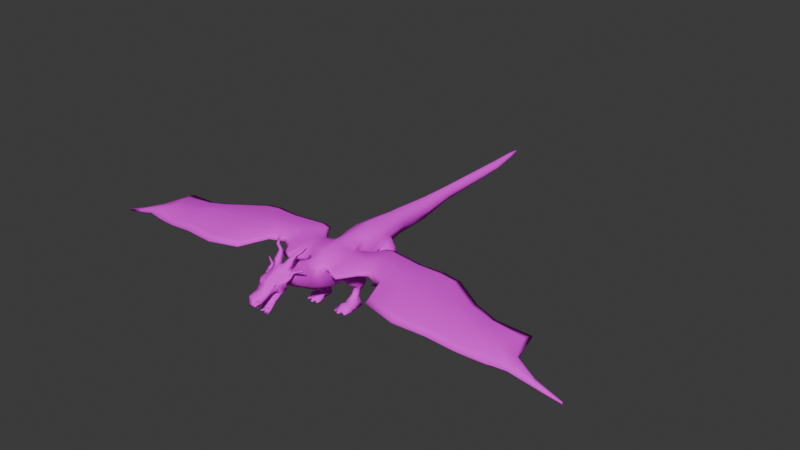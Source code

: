 # Source: model-dragon.blend  (saved by Blender 4.5.88; exported with 4.5.12 LTS)
import bpy
from mathutils import Matrix  # noqa: F401  (used for matrix-valued properties, if any)

bpy.ops.wm.read_factory_settings(use_empty=True)
scene = bpy.context.scene
scene.name = 'Scene'

# ---- images (referenced by path relative to the original .blend; pixels are not part of the script)
import os
ASSET_DIR = os.environ.get("B2B_ASSET_DIR", "")  # directory of the original .blend (textures are referenced by path, not embedded)
HERE = os.path.dirname(os.path.abspath(__file__))  # packed textures are extracted next to this script under _unpacked/

def load_image(name, relpath, width, height, colorspace="sRGB"):
    """Load a texture the original file referenced (path relative to the .blend, or extracted next to this script)."""
    p = next((c for c in (os.path.join(HERE, relpath), os.path.join(ASSET_DIR, relpath)) if relpath and os.path.exists(c)), "")
    if p:
        img = bpy.data.images.load(p, check_existing=True)
        img.name = name
    else:  # same state as the original file: an image datablock whose file is absent (Cycles renders it pink)
        img = bpy.data.images.new(name, width, height)
        img.source = "FILE"
        img.filepath = "//" + (relpath or name)
    img.colorspace_settings.name = colorspace
    return img
img_dragontexture = load_image('DragonTexture', 'DragonTexture.png', 1024, 1024, 'sRGB')

# ---- materials (node trees are filled in below, after node groups)
mat_dragonmaterial = bpy.data.materials.new('DragonMaterial')

# ---- material node trees
mat_dragonmaterial.use_nodes = True; mat_dragonmaterial.node_tree.nodes.clear()
_N = mat_dragonmaterial.node_tree.nodes; _L = mat_dragonmaterial.node_tree.links
n0 = _N.new('ShaderNodeOutputMaterial'); n0.name = 'Material Output'; n0.location = (200, 100)
n1 = _N.new('ShaderNodeBsdfDiffuse'); n1.name = 'Diffuse BSDF'; n1.location = (-200, 100)
n1.inputs[1].default_value = 1.0
n2 = _N.new('ShaderNodeTexImage'); n2.name = 'Image Texture'; n2.location = (-490, 80)
n2.image = img_dragontexture
n3 = _N.new('ShaderNodeBsdfPrincipled'); n3.name = 'Principled BSDF'; n3.location = (-90, 100)
n3.inputs[2].default_value = 1.0
n4 = _N.new('ShaderNodeTexImage'); n4.name = 'Image Texture.001'; n4.location = (-380, 75)
n4.image = img_dragontexture
_L.new(n2.outputs[0], n1.inputs[0])
_L.new(n3.outputs[0], n0.inputs[0])
_L.new(n4.outputs[0], n3.inputs[0])
n0.is_active_output = True

# ---- world
world_world = bpy.data.worlds.new('World'); scene.world = world_world
world_world.use_nodes = True; world_world.node_tree.nodes.clear()
_N = world_world.node_tree.nodes; _L = world_world.node_tree.links
n0 = _N.new('ShaderNodeOutputWorld'); n0.name = 'World Output'; n0.location = (200, 100)
n1 = _N.new('ShaderNodeBackground'); n1.name = 'Background'; n1.location = (-200, 100)
n1.inputs[0].default_value = (0.05088, 0.05088, 0.05088, 1.0)
_L.new(n1.outputs[0], n0.inputs[0])
n0.is_active_output = True
world_world.color = (0.05088, 0.05088, 0.05088)
world_world.sun_shadow_jitter_overblur = 0.0

# ---- meshes
me_cube = bpy.data.meshes.new('Cube')
me_cube.from_pydata([(0.04597, -1.791, 0.434), (0.03119, -2.021, 0.6815), (0.01755, 3.931, 0.8448), (0.01755, 3.923, 0.8709), (1.238e-16, 3.939, 0.8448), (-2.32e-17, 3.931, 0.8709), (3.805e-17, -1.772, 0.4211), (-6.039e-17, -2.039, 0.6791), (0.1334, -0.9517, 0.5039), (0.1601, -0.6734, 0.4077), (0.2402, -0.283, 0.548), (0.1024, 0.2294, 0.499), (0.06227, 0.9253, 0.614), (0.06732, 1.506, 0.6461), (0.06659, 2.073, 0.7247), (0.05748, 3.294, 0.7554), (0.05058, 3.311, 0.8396), (0.05425, 2.07, 0.8398), (0.08653, 1.479, 0.8323), (0.1202, 0.9113, 0.8638), (0.1948, 0.1986, 0.8904), (0.1763, -0.2086, 0.8358), (0.1576, -0.6957, 0.9148), (0.08283, -0.9489, 0.823), (-2.449e-17, 3.335, 0.8651), (-1.998e-17, 2.068, 0.8854), (-1.676e-17, 1.513, 0.8999), (-7.09e-18, 0.9516, 0.9435), (8.496e-19, 0.2591, 0.9792), (-7.09e-18, -0.07765, 0.9435), (-2.32e-17, -0.7171, 0.9209), (-1.805e-17, -0.9633, 0.8941), (1.067e-16, 3.356, 0.7305), (8.83e-17, 2.082, 0.6474), (6.445e-17, 1.53, 0.54), (5.93e-17, 0.9371, 0.5168), (3.575e-17, 0.2015, 0.4108), (3.528e-17, -0.2265, 0.4087), (1.639e-17, -0.5969, 0.2937), (3.574e-17, -0.9542, 0.4107), (0.09492, -1.231, 0.9302), (0.1162, -1.516, 0.9811), (0.1514, -1.71, 0.8909), (3.489e-18, -1.222, 0.9911), (1.058e-17, -1.532, 1.023), (-9.46e-18, -1.732, 0.9328), (7.223e-17, -1.224, 0.5751), (1.014e-16, -1.44, 0.7062), (1.003e-16, -1.58, 0.7015), (0.1629, -1.613, 0.7389), (0.08297, -1.475, 0.7808), (0.1608, -1.192, 0.6314), (0.02092, 3.919, 0.8541), (0.1468, -1.663, 0.7358), (2.101e-17, -1.654, 0.7348), (4.469e-17, 3.935, 0.8541), (0.09018, 3.293, 0.7946), (0.07919, 2.07, 0.7732), (0.128, 1.483, 0.7257), (0.1577, 0.8631, 0.751), (0.2922, 0.2348, 0.7056), (0.2503, -0.314, 0.6533), (0.2262, -0.7202, 0.6283), (0.148, -0.9676, 0.6578), (0.1515, -1.211, 0.7989), (0.1672, -1.483, 0.8601), (0.1457, -1.671, 0.837), (-3.756e-17, -2.021, 0.6367), (0.04493, -2.021, 0.6367), (0.05289, -1.815, 0.4427), (6.818e-18, -1.815, 0.4415), (3.586, -0.854, 0.4863), (3.985, -0.8685, 0.3544), (4.0, -0.891, 0.3484), (3.602, -0.855, 0.4146), (3.982, -0.8703, 0.3275), (3.993, -0.8885, 0.3272), (0.6749, -0.04501, 0.7712), (1.516, -0.1019, 0.7507), (1.813, -0.06054, 0.7075), (2.292, -0.3291, 0.6688), (2.653, -0.4056, 0.6319), (3.275, -0.8132, 0.5665), (3.296, -0.9198, 0.5202), (2.572, -0.7877, 0.6097), (2.239, -0.6442, 0.6377), (1.723, -0.6442, 0.6782), (1.347, -0.6418, 0.7291), (0.7318, -0.3734, 0.7524), (0.7613, -0.5623, 0.8158), (1.218, -1.072, 0.8058), (1.708, -1.14, 0.76), (2.216, -1.087, 0.747), (2.6, -1.069, 0.6847), (3.284, -0.9679, 0.6111), (3.286, -0.9208, 0.6292), (2.581, -0.7831, 0.7562), (2.238, -0.6357, 0.821), (1.729, -0.6376, 0.8356), (1.358, -0.639, 0.879), (0.7315, -0.3894, 0.8885), (0.7564, -0.5328, 0.726), (1.232, -1.031, 0.7151), (1.7, -1.154, 0.6576), (2.205, -1.127, 0.6411), (2.604, -1.104, 0.5989), (3.299, -0.9649, 0.5294), (0.6617, -0.01763, 0.8444), (1.509, -0.06861, 0.8358), (1.75, -0.05388, 0.793), (2.28, -0.3824, 0.7766), (2.623, -0.4217, 0.7115), (3.26, -0.7954, 0.6319), (0.1357, 0.5196, 0.5659), (0.1758, 0.5349, 0.8806), (-2.866e-18, 0.5832, 0.9625), (4.677e-17, 0.5457, 0.4604), (0.2067, 0.4595, 0.743), (0.3447, 0.2269, 0.5943), (0.3649, 0.2487, 0.4981), (0.3286, 0.4427, 0.625), (0.3315, 0.4779, 0.5366), (0.1821, 0.4772, 0.5256), (0.1228, 0.254, 0.4653), (0.2661, 0.4493, 0.696), (0.3286, 0.2401, 0.659), (0.2914, 0.2886, 0.3944), (0.3173, 0.4482, 0.4482), (0.1995, 0.4686, 0.4488), (0.1989, 0.2648, 0.3647), (0.2762, 0.4442, 0.2826), (0.278, 0.5428, 0.305), (0.1945, 0.5731, 0.3095), (0.2096, 0.4238, 0.2768), (0.276, 0.4497, 0.1857), (0.2685, 0.5448, 0.2076), (0.1978, 0.5434, 0.2083), (0.2024, 0.4562, 0.1883), (0.322, 0.3836, 0.1133), (0.3146, 0.5179, -0.001962), (0.1681, 0.5244, 0.002342), (0.1947, 0.3954, 0.1133), (0.3575, 0.3044, 0.08849), (0.362, 0.3174, 0.002011), (0.1749, 0.3394, 0.008275), (0.1774, 0.3277, 0.08983), (0.3449, 0.2853, 0.09278), (0.3667, 0.2642, 0.001235), (0.1327, 0.2841, 0.008128), (0.1899, 0.2869, 0.09992), (0.3476, 0.2182, 0.03735), (0.357, 0.2181, 0.001721), (0.1835, 0.1912, 0.008614), (0.2059, 0.1906, 0.03866), (0.1853, 0.3668, 0.8855), (-1.008e-18, 0.4212, 0.9709), (4.126e-17, 0.3736, 0.4356), (0.2494, 0.3596, 0.7318), (0.1178, 0.3787, 0.5173), (0.3542, 0.3645, 0.6354), (0.37, 0.3803, 0.527), (0.2968, 0.364, 0.6899), (0.1181, 0.3843, 0.4628), (0.359, 0.3854, 0.4316), (0.1362, 0.441, 0.3842), (0.2972, 0.5008, 0.3032), (0.1537, 0.4882, 0.2944), (0.2698, 0.5172, 0.1971), (0.1674, 0.5035, 0.1983), (0.3196, 0.4499, 0.07019), (0.18, 0.4608, 0.07175), (0.3597, 0.3109, 0.04525), (0.1762, 0.3336, 0.04905), (0.3665, 0.2643, 0.06283), (0.1466, 0.2929, 0.05722), (0.3568, 0.2182, 0.01945), (0.1854, 0.1919, 0.02372), (1.154, -0.1094, 0.758), (1.075, -0.5052, 0.7396), (1.031, -0.6536, 0.809), (1.081, -0.5117, 0.8812), (1.04, -0.6167, 0.7205), (1.148, -0.07734, 0.837), (0.2821, -0.5149, 0.7146), (0.3005, -0.5207, 0.8803), (0.3015, -0.3163, 0.7411), (0.228, -0.8268, 0.8146), (0.2855, -0.7635, 0.7191), (0.2912, -0.3099, 0.8525), (0.4697, -0.2136, 0.7649), (0.4897, -0.9209, 0.7989), (0.4976, -0.8599, 0.737), (0.4579, -0.1766, 0.8269), (0.5139, -0.4644, 0.7657), (0.5136, -0.4749, 0.8682), (3.164, -0.293, 0.6233), (2.988, -0.7873, 0.5752), (3.053, -0.9437, 0.6393), (2.988, -0.7852, 0.7079), (3.039, -1.09, 0.5695), (3.121, -0.4217, 0.661), (3.635, -0.9268, 0.4125), (3.614, -0.8959, 0.4974), (3.631, -0.896, 0.4162), (3.621, -0.9274, 0.4825), (0.09994, -1.835, 0.7781), (-3.937e-17, -1.846, 0.7981), (0.1118, -1.814, 0.7518), (1.312e-17, -1.824, 0.7668), (0.07902, -1.804, 0.7408), (0.06116, -1.999, 0.7374), (-4.319e-17, -2.003, 0.76), (0.08224, -1.934, 0.6548), (0.06931, -1.932, 0.6496), (-1.547e-17, -1.928, 0.6878), (0.1165, -1.616, 0.9369), (5.597e-19, -1.632, 0.9779), (9.957e-17, -1.507, 0.6982), (0.1719, -1.563, 0.7479), (0.1824, -1.58, 0.8542), (0.2214, 0.3628, 0.799), (0.2489, 0.2246, 0.7849), (0.2016, -0.2521, 0.7879), (0.09541, -0.9248, 0.7654), (0.1221, -1.223, 0.8699), (0.1427, -1.499, 0.9121), (0.1431, -1.696, 0.8608), (-4.897e-17, -2.03, 0.6579), (0.0436, -2.024, 0.6734), (3.581, -0.8257, 0.4517), (3.984, -0.8694, 0.341), (3.997, -0.8898, 0.3378), (0.6522, 0.06141, 0.8147), (1.549, 0.03671, 0.7975), (1.79, 0.05437, 0.7545), (2.297, -0.2504, 0.7269), (2.643, -0.3261, 0.6759), (3.26, -0.7497, 0.6091), (0.775, -0.6403, 0.764), (1.189, -1.173, 0.7562), (1.696, -1.258, 0.7046), (2.2, -1.212, 0.69), (2.594, -1.174, 0.6343), (3.299, -1.021, 0.5603), (1.014, -0.7347, 0.7584), (1.173, 0.006188, 0.8038), (0.2836, -0.8787, 0.7613), (0.2977, -0.2679, 0.8003), (0.5012, -0.9817, 0.7671), (0.4588, -0.08859, 0.7999), (3.036, -1.091, 0.589), (3.152, -0.283, 0.633), (3.642, -0.9559, 0.4463), (0.1058, -1.825, 0.765), (0.06969, -1.977, 0.708), (0.1726, -1.588, 0.8956), (7.61e-17, -1.667, 0.5925), (0.09899, -1.69, 0.6061), (0.08844, -1.7, 0.6168), (2.351e-17, -1.713, 0.6469), (4.889e-17, -1.731, 0.4699), (0.07687, -1.796, 0.489), (1.404e-17, -1.808, 0.5105), (0.06498, -1.763, 0.4822), (0.1143, -1.41, 0.9544), (0.0, -1.409, 1.012), (8.308e-17, -1.337, 0.6479), (0.1487, -1.326, 0.7047), (0.1588, -1.395, 0.8389), (0.1402, -1.396, 0.9044), (0.1522, -1.091, 0.5715), (0.08941, -1.097, 0.8689), (-7.391e-18, -1.091, 0.9421), (5.626e-17, -1.088, 0.5031), (0.1544, -1.09, 0.7288), (0.1284, -1.092, 0.8113), (0.1251, -1.7, 0.7558), (2.603e-17, -1.713, 0.7861), (0.1331, -1.752, 0.8683), (-1.705e-17, -1.787, 0.8986), (0.1273, -1.733, 0.7981), (0.1197, -1.743, 0.8307), (0.1337, -1.71, 0.8834), (0.1276, -1.702, 0.8591), (0.1218, -1.74, 0.8668), (0.1018, -1.734, 0.8363), (0.1113, -1.778, 0.8293), (-2.902e-17, -1.791, 0.8447), (0.1168, -1.744, 0.7715), (0.1111, -1.763, 0.8054), (0.1126, -1.739, 0.7589), (2.31e-17, -1.749, 0.7894), (0.02529, 1.227, 0.5681), (0.1034, 1.195, 0.8481), (-1.192e-17, 1.232, 0.9217), (6.188e-17, 1.234, 0.5284), (0.1429, 1.173, 0.7383), (0.06714, 1.785, 0.686), (0.0688, 1.803, 0.8364), (-1.842e-17, 1.799, 0.8925), (7.674e-17, 1.815, 0.5953), (0.1029, 1.786, 0.7501), (0.06222, 2.977, 0.7394), (0.05237, 2.997, 0.839), (-2.224e-17, 3.008, 0.8753), (9.752e-17, 3.026, 0.6889), (0.08469, 2.988, 0.7839), (0.04317, 3.522, 0.7739), (0.03886, 3.528, 0.8507), (-2.403e-17, 3.548, 0.8672), (1.128e-16, 3.565, 0.7579), (0.06537, 3.517, 0.8113), (0.03036, 3.727, 0.8071), (0.02881, 3.714, 0.8602), (-2.362e-17, 3.739, 0.8691), (1.183e-16, 3.752, 0.7991), (0.04315, 3.718, 0.8264), (0.02387, -1.844, 0.7933), (0.05028, -0.9552, 0.8638), (0.05813, -1.228, 0.9598), (0.1017, 0.2275, 0.9329), (0.03062, -1.625, 0.9616), (0.04734, -1.526, 1.01), (0.04138, -1.09, 0.9139), (0.03132, -2.001, 0.7584), (0.03989, -1.725, 0.9136), (0.09323, -0.1329, 0.9048), (0.03384, -1.78, 0.8851), (0.05946, -1.411, 0.9925), (0.01651, -1.787, 0.8402), (0.04514, -0.711, 0.9192), (0.1413, -1.636, 0.6859), (9.172e-17, -1.602, 0.6628), (0.1306, -1.676, 0.6894), (2.046e-17, -1.674, 0.6952), (0.1393, -1.382, 1.017), (0.1437, -1.466, 1.063), (0.0638, -1.473, 1.084), (0.07027, -1.378, 1.046), (0.1477, -1.315, 1.13), (0.1507, -1.36, 1.153), (0.1079, -1.366, 1.162), (0.1102, -1.315, 1.143), (0.2257, -1.298, 1.199), (0.2197, -1.339, 1.213), (0.1817, -1.339, 1.217), (0.1927, -1.294, 1.207), (0.2489, -1.241, 1.249), (0.2528, -1.255, 1.271), (0.2367, -1.271, 1.268), (0.2321, -1.252, 1.248), (0.2156, -1.243, 1.305), (0.2199, -1.251, 1.307), (0.2135, -1.256, 1.305), (0.2093, -1.247, 1.305), (0.158, -1.534, 0.9062), (0.179, -1.542, 0.8751), (0.1922, -1.578, 0.864), (0.1858, -1.583, 0.8958), (0.1988, -1.541, 0.916), (0.2034, -1.537, 0.8781), (0.1971, -1.573, 0.8661), (0.1927, -1.578, 0.8982), (0.1706, -1.515, 0.9314), (0.1768, -1.501, 0.8849), (0.2054, -1.516, 0.9357), (0.2077, -1.5, 0.8891), (0.1715, -1.483, 0.956), (0.1729, -1.46, 0.919), (0.2023, -1.483, 0.9571), (0.2002, -1.46, 0.9205), (0.1814, -1.46, 0.9729), (0.1755, -1.432, 0.9441), (0.2039, -1.471, 0.9581), (0.196, -1.441, 0.9314), (0.2013, -1.446, 0.9825), (0.195, -1.418, 0.956), (0.2143, -1.461, 0.963), (0.2072, -1.431, 0.939), (0.2437, -1.418, 0.9916), (0.2433, -1.405, 0.9728), (0.2549, -1.434, 0.9807), (0.2538, -1.419, 0.9634), (0.2834, -1.399, 1.001), (0.2831, -1.389, 0.9868), (0.2921, -1.411, 0.993), (0.2913, -1.4, 0.9794), (0.3176, -1.382, 1.01), (0.3174, -1.375, 0.9988), (0.3245, -1.392, 1.004), (0.3238, -1.383, 0.993), (0.053, 2.688, 0.8393), (0.05363, 2.379, 0.8395), (-2.149e-17, 2.694, 0.8787), (-2.073e-17, 2.381, 0.882), (9.445e-17, 2.711, 0.6751), (9.138e-17, 2.397, 0.6613), (0.08286, 2.682, 0.7803), (0.08102, 2.376, 0.7767), (0.06514, 2.375, 0.7296), (0.06368, 2.676, 0.7345), (0.1713, -0.008378, 0.5301), (3.496e-17, 0.01403, 0.4072), (0.2713, -0.06662, 0.6944), (-4.355e-18, 0.03835, 0.9558), (0.1701, -0.01742, 0.8843), (0.09652, 0.007239, 0.9157), (0.07817, -1.998, 0.7561), (0.04037, -2.031, 0.681), (0.09849, -1.966, 0.7054), (0.06094, -2.026, 0.6588), (0.2103, -0.532, 0.435), (0.2487, -0.2666, 0.4901), (0.334, -0.3408, 0.6487), (0.2846, -0.6604, 0.6023), (0.3535, -0.4806, 0.3973), (0.402, -0.3219, 0.4649), (0.3827, -0.3869, 0.5848), (0.3609, -0.5701, 0.5829), (0.2199, -0.31, 0.2795), (0.2823, -0.2263, 0.4293), (0.3082, -0.3139, 0.2766), (0.3804, -0.234, 0.407), (0.231, -0.274, 0.239), (0.2523, -0.195, 0.3685), (0.3103, -0.2594, 0.2329), (0.3374, -0.186, 0.3605), (0.2104, -0.368, 0.1573), (0.3005, -0.3678, 0.1579), (0.2087, -0.3276, 0.1565), (0.3134, -0.3246, 0.1568), (0.1921, -0.4264, 0.001733), (0.3618, -0.4234, 0.0008674), (0.2132, -0.3056, 0.00148), (0.3559, -0.3033, 0.0005976), (0.1955, -0.4956, 0.06989), (0.3486, -0.4953, 0.07067), (0.1935, -0.4985, 0.00205), (0.3632, -0.4955, 0.001185), (2.339e-17, -0.3645, 0.3435), (0.2218, -0.2813, 0.3756), (0.2974, -0.5049, 0.6498), (0.3616, -0.2703, 0.3199), (0.3969, -0.3993, 0.4341), (0.2437, -0.2187, 0.2902), (0.3349, -0.2218, 0.2828), (0.2221, -0.3601, 0.3993), (0.3751, -0.4632, 0.593), (0.1984, -0.4249, 0.4382), (0.2442, -0.5356, 0.6669), (0.2022, -0.565, 0.08711), (0.3354, -0.5648, 0.08755), (0.1491, -0.5646, 0.003921), (0.3801, -0.5616, 0.003055), (0.2167, -0.65, 0.05436), (0.3434, -0.5997, 0.05495), (0.2151, -0.6536, 0.0066), (0.367, -0.6008, 0.004999), (0.1775, 0.5404, 0.07362), (0.2694, 0.5443, 0.07335), (0.209, 0.4391, 0.00494), (0.3314, 0.4402, -0.0003729), (0.193, -0.4151, 0.07724), (0.3462, -0.4134, 0.07714), (0.3435, -0.3197, 0.07092), (0.2088, -0.3224, 0.07133), (0.1944, -0.4968, 0.04093), (0.364, -0.495, 0.04083), (0.15, -0.5628, 0.05569), (0.376, -0.5611, 0.05559), (0.2086, -0.6531, 0.03397), (0.3616, -0.6002, 0.0282), (0.2432, 0.4076, 0.277), (0.2807, 0.1718, 0.000614), (0.2285, 0.5327, 0.6199), (0.2248, 0.5571, 0.07349), (0.293, 0.1734, 0.03329), (0.2345, 0.5535, -9.311e-05), (0.2871, 0.1716, 0.01687), (0.2523, 0.39, 0.1418), (0.2775, 0.491, 0.5284), (0.2772, 0.5016, 0.4476), (0.2519, 0.2607, 0.3811), (0.2578, 0.2591, 0.004992), (0.2742, 0.4397, 0.002108), (0.2785, 0.2826, 0.1164), (0.2249, 0.5511, 0.2096), (0.2411, 0.4435, 0.1848), (0.1782, 0.5533, 0.6796), (0.2783, 0.2167, 0.4832), (0.2644, 0.3301, 0.005644), (0.2552, 0.3189, 0.08933), (0.2449, 0.5698, 0.3085), (-2.112e-17, -0.8165, 0.8803), (0.1258, -0.8034, 0.847), (0.04737, -0.8169, 0.8668), (0.09905, -0.8939, 0.8321), (0.04904, -0.8962, 0.8651), (2.09e-17, -0.788, 0.3266), (-1.951e-17, -0.8935, 0.8876), (0.1537, -0.8572, 0.8269), (0.1677, -0.883, 0.7599), (0.1875, -0.8784, 0.7008), (0.1802, -0.8795, 0.6649), (0.142, -0.8222, 0.4583), (0.03653, -1.567, 0.7079), (0.04028, -1.832, 0.4899), (0.04109, -1.795, 0.4926), (0.04062, -1.786, 0.4867), (0.03918, -1.782, 0.4768), (0.04823, -1.836, 0.4829), (0.05481, -1.802, 0.4804), (0.05434, -1.793, 0.4746), (0.04766, -1.786, 0.4693), (0.04298, -1.841, 0.4745), (0.04574, -1.812, 0.466), (0.04527, -1.802, 0.4602), (0.04206, -1.792, 0.4603), (0.04934, -1.851, 0.4944), (0.03178, -1.841, 0.4764), (0.02642, -1.811, 0.4692), (0.02595, -1.801, 0.4634), (0.03012, -1.791, 0.4623), (0.03011, -1.835, 0.4859), (0.02354, -1.8, 0.4856), (0.02307, -1.791, 0.4798), (0.02834, -1.785, 0.4725), (0.03733, -1.784, 0.4664), (0.04297, -1.965, 0.6175), (0.03949, -1.977, 0.6498), (0.03454, -1.984, 0.6554), (0.02797, -1.992, 0.6549), (0.03369, -1.962, 0.6133), (0.02347, -1.972, 0.6426), (0.01852, -1.979, 0.6481), (0.01807, -1.989, 0.6504), (0.03186, -1.967, 0.6045), (0.02031, -1.982, 0.6273), (0.01536, -1.989, 0.6329), (0.01612, -1.995, 0.641), (0.0429, -1.949, 0.6052), (0.04001, -1.974, 0.6033), (0.03438, -1.994, 0.6252), (0.02943, -2.0, 0.6307), (0.02481, -2.002, 0.6397), (0.04687, -1.973, 0.6113), (0.04623, -1.991, 0.639), (0.04128, -1.998, 0.6446), (0.03214, -2.0, 0.6483), (0.02229, -1.998, 0.6486), (0.04995, -1.787, 0.5365), (0.05036, -1.751, 0.5305), (0.04956, -1.747, 0.5235), (0.04758, -1.751, 0.514), (0.05987, -1.796, 0.5315), (0.06748, -1.767, 0.5219), (0.06668, -1.763, 0.5149), (0.05816, -1.76, 0.5087), (0.05331, -1.807, 0.5254), (0.05616, -1.786, 0.5115), (0.05535, -1.782, 0.5044), (0.05116, -1.772, 0.5022), (0.06164, -1.801, 0.5447), (0.03934, -1.805, 0.5267), (0.03204, -1.782, 0.5136), (0.03123, -1.778, 0.5066), (0.03626, -1.77, 0.5035), (0.03726, -1.792, 0.5335), (0.02846, -1.761, 0.5254), (0.02765, -1.757, 0.5183), (0.03405, -1.757, 0.5108), (0.04519, -1.761, 0.5057), (0.07251, -1.74, 0.5922), (0.07839, -1.716, 0.5754), (0.07473, -1.71, 0.571), (0.06724, -1.706, 0.5691), (0.06705, -1.745, 0.5882), (0.06896, -1.727, 0.5685), (0.06531, -1.72, 0.5641), (0.06141, -1.713, 0.5648), (0.05962, -1.746, 0.5932), (0.05614, -1.728, 0.5771), (0.05248, -1.721, 0.5727), (0.05349, -1.713, 0.5701), (0.07461, -1.756, 0.5953), (0.06049, -1.741, 0.6004), (0.05764, -1.718, 0.5894), (0.05399, -1.712, 0.585), (0.05442, -1.708, 0.5777), (0.06845, -1.737, 0.5997), (0.07139, -1.711, 0.5884), (0.06774, -1.705, 0.5839), (0.06292, -1.703, 0.5771), (0.05877, -1.707, 0.5704), (0.0776, -1.706, 0.6549), (0.07547, -1.686, 0.6337), (0.07684, -1.677, 0.6319), (0.07998, -1.67, 0.6351), (0.07316, -1.703, 0.6624), (0.06781, -1.681, 0.6466), (0.06918, -1.673, 0.6448), (0.07525, -1.667, 0.643), (0.0791, -1.703, 0.6691), (0.07807, -1.681, 0.6582), (0.07944, -1.672, 0.6565), (0.08159, -1.667, 0.6502), (0.07021, -1.718, 0.6641), (0.08721, -1.705, 0.6658), (0.09207, -1.684, 0.6525), (0.09344, -1.676, 0.6508), (0.09024, -1.669, 0.6467), (0.08628, -1.707, 0.657), (0.09046, -1.687, 0.6374), (0.09183, -1.679, 0.6356), (0.08925, -1.671, 0.6373), (0.08369, -1.666, 0.6419), (0.04361, -1.893, 0.6534), (0.04454, -1.923, 0.6716), (0.04978, -1.928, 0.6788), (0.05761, -1.927, 0.6853), (0.05269, -1.891, 0.6481), (0.06021, -1.919, 0.6624), (0.06544, -1.924, 0.6696), (0.06729, -1.925, 0.6796), (0.05675, -1.882, 0.6516), (0.06722, -1.903, 0.6685), (0.07245, -1.908, 0.6756), (0.07162, -1.915, 0.6833), (0.04268, -1.884, 0.6356), (0.05018, -1.878, 0.6591), (0.05588, -1.897, 0.6814), (0.06112, -1.902, 0.6886), (0.06462, -1.911, 0.6913), (0.04207, -1.885, 0.6603), (0.04187, -1.909, 0.6834), (0.04711, -1.914, 0.6905), (0.05596, -1.918, 0.6925), (0.06504, -1.921, 0.6886), (0.06052, -1.813, 0.705), (0.06253, -1.823, 0.73), (0.06004, -1.829, 0.7347), (0.05577, -1.836, 0.7349), (0.05265, -1.811, 0.7027), (0.04893, -1.82, 0.7262), (0.04645, -1.826, 0.7308), (0.04737, -1.834, 0.7325), (0.05092, -1.816, 0.696), (0.04595, -1.828, 0.7146), (0.04346, -1.834, 0.7192), (0.04552, -1.839, 0.7253), (0.05756, -1.801, 0.6957), (0.05773, -1.82, 0.6941), (0.05769, -1.836, 0.7112), (0.05521, -1.842, 0.7159), (0.05278, -1.843, 0.7232), (0.06366, -1.818, 0.6996), (0.06794, -1.833, 0.7208), (0.06546, -1.838, 0.7254), (0.05911, -1.841, 0.7291), (0.05134, -1.84, 0.7305), (0.08709, -1.746, 0.7419), (0.09024, -1.756, 0.7635), (0.08775, -1.761, 0.7678), (0.08307, -1.767, 0.7684), (0.08022, -1.744, 0.741), (0.07838, -1.752, 0.7619), (0.07589, -1.757, 0.7662), (0.07574, -1.764, 0.7673), (0.07725, -1.747, 0.7352), (0.07326, -1.758, 0.7519), (0.07077, -1.763, 0.7562), (0.07258, -1.768, 0.7612), (0.08525, -1.735, 0.7344), (0.08229, -1.752, 0.7326), (0.08195, -1.766, 0.7473), (0.07946, -1.771, 0.7516), (0.07795, -1.773, 0.7584), (0.08837, -1.751, 0.7367), (0.09244, -1.765, 0.7546), (0.08995, -1.77, 0.7589), (0.08443, -1.772, 0.7628), (0.07798, -1.77, 0.7649), (0.3394, -0.6749, 0.01139), (0.3513, -0.6733, 0.01162), (0.3528, -0.6749, 0.00602), (0.3393, -0.6764, 0.006445), (0.3501, -0.6716, 0.01522), (0.3411, -0.6717, 0.01504), (0.2572, -0.703, 0.01095), (0.2572, -0.7034, 0.007557), (0.2553, -0.7025, 0.01655), (0.2369, -0.7026, 0.01646), (0.2352, -0.7039, 0.007681), (0.2326, -0.7033, 0.01097), (0.1813, -0.6787, 0.007178), (0.1799, -0.6797, 0.01265), (0.1563, -0.6741, 0.006726), (0.1558, -0.6737, 0.01241), (0.1001, 0.1712, 0.008096), (0.09383, 0.1801, 0.01344), (0.09984, 0.1711, 0.006237), (0.09359, 0.18, 0.006177), (0.2548, 0.1056, 0.005447), (0.2525, 0.1057, -0.0004239), (0.2405, 0.1093, 0.002465), (0.2412, 0.1095, 0.00792), (0.2486, 0.109, 0.01331), (0.2569, 0.1063, 0.01138), (0.3686, 0.1379, 0.01386), (0.367, 0.1359, 0.007179), (0.3706, 0.1436, 0.01551), (0.3648, 0.1345, 0.0005619), (0.378, 0.146, 0.001013), (0.3779, 0.146, 0.008227), (0.283, -0.5039, 0.385), (0.3299, -0.2238, 0.4244), (0.251, -0.3398, 0.2817), (0.3649, -0.366, 0.635), (0.3924, -0.2938, 0.521), (0.3106, -0.1646, 0.3666), (0.2774, -0.2536, 0.2218), (0.2513, -0.3872, 0.1634), (0.2563, -0.3009, 0.1551), (0.2692, -0.425, 0.00134), (0.278, -0.2814, 0.002087), (0.265, -0.4946, 0.08621), (0.2706, -0.4972, 0.001657), (0.3193, -0.6194, 0.5934), (0.29, -0.2121, 0.2724), (0.365, -0.4903, 0.6332), (0.2627, -0.5607, 0.1159), (0.2636, -0.5633, 0.003528), (0.2744, -0.65, 0.05285), (0.2857, -0.6524, 0.005424), (0.2859, -0.6513, 0.02825), (0.271, -0.2799, 0.0749), (0.5384, -0.08963, 0.7681), (0.6544, -0.6578, 0.8076), (0.6557, -0.6131, 0.7313), (0.5259, -0.05759, 0.8359), (0.6262, -0.4175, 0.7588), (0.6259, -0.4308, 0.8787), (0.667, -0.7275, 0.7655), (0.5214, 0.02579, 0.8075), (0.3865, -0.4922, 0.7376), (0.3965, -0.5001, 0.8749), (0.3772, -0.2701, 0.7518), (0.3983, -0.9132, 0.8179), (0.4335, -0.851, 0.7375), (0.3662, -0.2499, 0.841), (0.3703, -0.1872, 0.8001), (0.3971, -0.9659, 0.7782), (0.09956, -0.4015, 0.9058), (1.738, -0.3883, 0.8174), (-1.535e-17, -0.4054, 0.9319), (2.258, -0.5151, 0.7999), (0.3826, -0.3849, 0.8593), (2.603, -0.586, 0.7319), (3.043, -0.6335, 0.6884), (0.5806, -0.2618, 0.8593), (0.4887, -0.3416, 0.8497), (0.2957, -0.4109, 0.8658), (0.6971, -0.2059, 0.8667), (1.115, -0.293, 0.859), (1.433, -0.3568, 0.8576), (0.2011, -0.4081, 0.8859), (2.261, -0.5119, 0.6507), (0.2941, -0.3924, 0.731), (2.611, -0.6029, 0.6204), (1.115, -0.306, 0.7489), (0.7083, -0.238, 0.7601), (0.4861, -0.3067, 0.7652), (1.44, -0.3464, 0.7409), (3.034, -0.6572, 0.5878), (1.764, -0.3809, 0.6915), (0.3808, -0.3549, 0.7464), (0.584, -0.26, 0.7633), (0.1229, -0.9471, 0.7092), (0.09828, -1.765, 0.8669), (0.1025, -1.718, 0.8953), (0.2548, 0.1922, 0.5847), (0.2044, 0.3464, 0.3196), (0.2836, 0.3684, 0.3371), (0.2971, 0.4967, 0.3747), (0.2022, 0.5232, 0.3795), (0.1452, 0.4652, 0.3381), (0.3273, 0.4446, 0.3657), (0.2606, 0.5366, 0.3762), (0.2475, 0.3361, 0.3277), (0.1987, 0.4268, 0.1373), (0.2982, 0.4177, 0.136), (0.2939, 0.4846, 0.1356), (0.1735, 0.4828, 0.137), (0.188, 0.542, 0.1431), (0.2689, 0.5446, 0.1426), (0.2249, 0.554, 0.1437), (0.2465, 0.4176, 0.164), (0.2791, 0.4872, 0.6222), (0.2227, 0.4995, 0.6849), (0.1488, -0.6188, 0.02978), (0.1481, -0.6162, 0.005839), (0.1125, 0.2305, 0.007123), (0.1154, 0.2263, 0.03137)], [], [(55, 5, 3, 52), (288, 207, 209, 290), (260, 263, 0, 6), (407, 324, 408), (290, 209, 208, 291), (308, 309, 24, 16), (392, 394, 25, 17), (298, 299, 26, 18), (293, 294, 27, 19), (154, 155, 320, 20), (20, 320, 406, 405), (21, 326, 752, 765), (22, 330, 495, 494), (310, 307, 15, 32), (396, 399, 14, 33), (300, 297, 13, 34), (295, 292, 12, 35), (156, 158, 11, 36), (402, 401, 10, 37), (37, 10, 448, 439), (38, 9, 504, 498), (311, 308, 16, 56), (398, 392, 17, 57), (301, 298, 18, 58), (296, 293, 19, 59), (157, 220, 221, 60), (60, 221, 20, 405, 403), (95, 94, 204, 202), (83, 82, 74, 203), (271, 323, 319, 40), (322, 41, 336, 337), (215, 321, 325, 779), (273, 270, 51, 46), (266, 267, 50, 47), (217, 505, 48), (275, 271, 40, 224), (269, 264, 41, 225), (255, 215, 42, 226), (218, 219, 66, 49), (267, 268, 65, 50), (270, 274, 64, 51), (9, 62, 503, 504), (401, 403, 61, 10), (122, 480, 481, 128), (292, 296, 59, 12), (297, 301, 58, 13), (399, 398, 57, 14), (307, 311, 56, 15), (0, 69, 70, 6), (4, 55, 52, 2), (281, 226, 283, 285), (227, 410, 408, 7), (334, 333, 53, 54), (229, 71, 72, 230), (230, 72, 73, 231), (243, 106, 201, 252), (237, 112, 71, 229), (106, 83, 203, 201), (112, 95, 202, 71), (739, 759, 762, 107), (182, 763, 764, 108), (108, 764, 753, 109), (109, 753, 755, 110), (110, 755, 757, 111), (200, 758, 112), (738, 740, 88, 101), (181, 178, 87, 102), (102, 87, 86, 103), (103, 86, 85, 104), (104, 85, 84, 105), (199, 196, 83, 106), (743, 739, 107, 232), (245, 182, 108, 233), (233, 108, 109, 234), (234, 109, 110, 235), (235, 110, 111, 236), (251, 200, 112, 237), (742, 738, 101, 238), (244, 181, 102, 239), (239, 102, 103, 240), (240, 103, 104, 241), (241, 104, 105, 242), (250, 199, 106, 243), (740, 776, 770, 88), (178, 769, 772, 87), (87, 772, 774, 86), (86, 774, 766, 85), (85, 766, 768, 84), (196, 773, 82, 83), (741, 737, 89, 100), (180, 179, 90, 99), (99, 90, 91, 98), (98, 91, 92, 97), (97, 92, 93, 96), (198, 197, 94, 95), (12, 59, 117, 488), (59, 19, 114, 117), (35, 12, 113, 116), (19, 27, 115, 114), (160, 159, 118, 119), (797, 798, 124, 120), (161, 125, 118, 159), (157, 60, 125, 161), (158, 122, 162), (782, 788, 472, 130), (162, 122, 128, 164), (160, 119, 126, 163), (119, 489, 482, 126), (130, 472, 487, 134), (786, 782, 130, 165), (785, 784, 132, 166), (784, 787, 492, 132), (792, 793, 458, 170), (165, 130, 134, 167), (166, 132, 136, 168), (132, 492, 486, 136), (170, 460, 144, 172), (793, 795, 475, 458), (790, 796, 479, 138), (791, 790, 138, 169), (172, 144, 148, 174), (140, 477, 484, 460), (138, 479, 491, 142), (169, 138, 142, 171), (176, 802, 699, 698), (144, 490, 483, 148), (142, 491, 485, 146), (171, 142, 146, 173), (176, 152, 704, 705), (148, 483, 473, 152), (146, 485, 476, 150), (173, 146, 150, 175), (147, 173, 175, 151), (478, 476, 707, 702), (143, 171, 173, 147), (149, 174, 176, 153), (139, 169, 461), (145, 172, 174, 149), (794, 791, 169, 459), (141, 170, 172, 145), (133, 166, 168, 137), (131, 165, 167, 135), (789, 792, 170, 141), (781, 785, 166, 133), (783, 786, 165, 131), (121, 160, 163, 127), (123, 162, 164, 129), (11, 158, 162, 123), (117, 157, 161, 124), (124, 161, 159, 120), (121, 120, 159, 160), (117, 114, 220, 157), (116, 113, 158, 156), (114, 115, 155, 154), (100, 89, 179, 180), (88, 770, 769, 178), (238, 101, 181, 244), (232, 107, 182, 245), (101, 88, 178, 181), (107, 762, 763, 182), (22, 494, 186, 184), (62, 449, 183, 187), (223, 777, 502, 501), (222, 21, 188, 247), (21, 765, 761, 188), (745, 747, 190, 194), (744, 775, 771, 193), (751, 748, 191, 248), (750, 749, 192, 249), (748, 744, 193, 191), (749, 756, 760, 192), (96, 93, 197, 198), (84, 768, 773, 196), (242, 105, 199, 250), (236, 111, 200, 251), (105, 84, 196, 199), (111, 757, 758, 200), (201, 203, 75, 76), (203, 74, 75), (71, 202, 72), (252, 201, 76, 231), (202, 204, 73, 72), (409, 253, 205, 407), (286, 329, 317, 205), (228, 254, 210, 1), (209, 207, 212, 213), (208, 209, 213, 214), (205, 317, 324, 407), (213, 212, 68), (214, 213, 68, 67), (50, 65, 219, 218), (225, 41, 215, 255), (47, 50, 505, 217), (41, 322, 321, 215), (219, 65, 356, 357), (221, 220, 154, 20), (220, 114, 154), (68, 212, 409, 410), (212, 207, 253, 409), (204, 252, 231, 73), (81, 236, 251, 195), (93, 242, 250, 197), (746, 750, 249, 189), (747, 751, 248, 190), (61, 222, 247, 185), (23, 223, 501, 500), (77, 232, 245, 177), (89, 238, 244, 179), (197, 250, 243, 94), (92, 241, 242, 93), (91, 240, 241, 92), (90, 239, 240, 91), (179, 244, 239, 90), (737, 742, 238, 89), (195, 251, 237, 82), (80, 235, 236, 81), (79, 234, 235, 80), (78, 233, 234, 79), (177, 245, 233, 78), (736, 743, 232, 77), (82, 237, 229, 74), (94, 243, 252, 204), (75, 230, 231, 76), (74, 229, 230, 75), (67, 68, 410, 227), (280, 66, 226, 281), (219, 255, 226, 66), (268, 269, 225, 65), (274, 275, 224, 64), (263, 261, 69, 0), (53, 49, 66), (331, 333, 258, 257), (262, 261, 258, 259), (332, 331, 257, 256), (70, 69, 261, 262), (257, 258, 261, 263), (256, 257, 263, 260), (64, 224, 269, 268), (51, 64, 268, 267), (224, 40, 264, 269), (46, 51, 267, 266), (40, 319, 328, 264), (63, 777, 274), (8, 63, 274, 270), (223, 23, 271, 275), (39, 8, 270, 273), (23, 318, 323, 271), (288, 280, 281, 289), (42, 779, 778, 278), (289, 281, 278, 286), (53, 276, 277, 54), (66, 280, 276, 53), (285, 283, 282, 284), (226, 42, 282, 283), (278, 281, 285, 284), (42, 278, 284, 282), (253, 289, 286, 205), (207, 288, 289, 253), (278, 778, 286), (276, 290, 291, 277), (280, 288, 290, 276), (13, 58, 296, 292), (58, 18, 293, 296), (34, 13, 292, 295), (18, 26, 294, 293), (14, 57, 301, 297), (57, 17, 298, 301), (33, 14, 297, 300), (17, 25, 299, 298), (15, 56, 306, 302), (56, 16, 303, 306), (32, 15, 302, 305), (16, 24, 304, 303), (312, 316, 311, 307), (316, 313, 308, 311), (315, 312, 307, 310), (313, 314, 309, 308), (3, 5, 314, 313), (4, 2, 312, 315), (52, 3, 313, 316), (2, 52, 316, 312), (320, 155, 28), (323, 318, 31, 272), (326, 406, 404, 29), (319, 323, 272, 43), (317, 329, 287, 206), (321, 322, 44, 216), (408, 324, 211, 7), (322, 328, 265, 44), (329, 327, 279, 287), (318, 497, 499, 31), (328, 319, 43, 265), (324, 317, 206, 211), (327, 325, 45, 279), (330, 752, 754, 30), (325, 321, 216, 45), (48, 49, 331, 332), (49, 53, 333, 331), (259, 258, 333, 334), (335, 338, 342, 339), (264, 328, 338, 335), (328, 322, 337, 338), (41, 264, 335, 336), (342, 341, 345, 346), (336, 335, 339, 340), (338, 337, 341, 342), (337, 336, 340, 341), (343, 346, 350, 347), (341, 340, 344, 345), (339, 342, 346, 343), (340, 339, 343, 344), (348, 347, 351, 352), (344, 343, 347, 348), (346, 345, 349, 350), (345, 344, 348, 349), (351, 354, 353, 352), (350, 349, 353, 354), (349, 348, 352, 353), (347, 350, 354, 351), (359, 360, 366, 365), (65, 225, 355, 356), (225, 255, 358, 355), (255, 219, 357, 358), (360, 359, 362, 361), (355, 358, 362, 359), (357, 356, 360, 361), (358, 357, 361, 362), (366, 364, 368, 370), (360, 356, 364, 366), (356, 355, 363, 364), (355, 359, 365, 363), (367, 369, 373, 371), (365, 366, 370, 369), (363, 365, 369, 367), (364, 363, 367, 368), (372, 371, 375, 376), (368, 367, 371, 372), (370, 368, 372, 374), (369, 370, 374, 373), (378, 376, 380, 382), (374, 372, 376, 378), (373, 374, 378, 377), (371, 373, 377, 375), (379, 381, 385, 383), (377, 378, 382, 381), (375, 377, 381, 379), (376, 375, 379, 380), (386, 384, 388, 390), (380, 379, 383, 384), (382, 380, 384, 386), (381, 382, 386, 385), (388, 387, 389, 390), (385, 386, 390, 389), (383, 385, 389, 387), (384, 383, 387, 388), (302, 306, 397, 400), (400, 397, 398, 399), (306, 303, 391, 397), (397, 391, 392, 398), (305, 302, 400, 395), (395, 400, 399, 396), (303, 304, 393, 391), (391, 393, 394, 392), (11, 60, 403, 401), (36, 11, 401, 402), (403, 405, 21, 222, 61), (404, 406, 320, 28), (405, 406, 326, 21), (1, 210, 407, 408), (210, 254, 409, 407), (228, 1, 408, 410), (254, 228, 410, 409), (62, 9, 411, 414), (61, 449, 441, 413), (9, 448, 446, 411), (10, 61, 413, 412), (718, 717, 417, 416), (416, 417, 447, 443), (727, 714, 415, 418), (717, 729, 447, 417), (416, 443, 442, 422), (716, 419, 427, 721), (718, 416, 422, 715), (714, 411, 419, 716), (411, 446, 440, 419), (720, 728, 445, 425), (422, 442, 445, 426), (715, 422, 426, 719), (419, 440, 444, 423), (721, 427, 435, 725), (419, 423, 429, 427), (425, 421, 428, 430), (720, 425, 430, 722), (723, 431, 433, 724), (464, 463, 432, 434), (735, 464, 434, 724), (462, 465, 433, 431), (467, 436, 451, 469), (462, 431, 437, 466), (723, 432, 438, 726), (463, 428, 436, 467), (442, 443, 415, 421), (439, 448, 9, 38), (443, 447, 418, 415), (446, 448, 10, 412), (440, 446, 412, 420), (728, 444, 424, 719), (445, 442, 421, 425), (729, 441, 414, 727), (444, 440, 420, 424), (441, 449, 62, 414), (183, 449, 61, 767), (468, 452, 800, 799), (726, 438, 453, 731), (466, 437, 452, 468), (725, 435, 450, 730), (733, 734, 688, 689), (730, 450, 454, 732), (469, 451, 455, 471), (731, 453, 457, 733), (170, 458, 140), (458, 475, 477, 140), (459, 169, 139), (460, 170, 140), (460, 484, 490, 144), (461, 169, 171, 143), (453, 469, 471, 457), (456, 733, 689, 692), (435, 466, 468, 450), (450, 468, 470, 454), (432, 463, 467, 438), (427, 462, 466, 435), (438, 467, 469, 453), (427, 429, 465, 462), (722, 430, 464, 735), (430, 428, 463, 464), (483, 490, 143, 147), (482, 489, 123, 129), (485, 491, 145, 149), (487, 472, 133, 137), (473, 151, 712, 711), (488, 113, 12), (473, 483, 147, 151), (477, 475, 459, 139), (476, 485, 149, 153), (481, 480, 121, 127), (490, 484, 461, 143), (476, 478, 709, 708), (486, 492, 131, 135), (795, 486, 135, 794), (796, 487, 137, 789), (787, 481, 127, 783), (113, 488, 474, 122), (484, 477, 139, 461), (491, 479, 141, 145), (788, 482, 129, 781), (493, 495, 330, 30), (186, 494, 496, 500), (494, 495, 497, 496), (496, 497, 318, 23), (502, 503, 62, 187), (504, 503, 63, 8), (501, 502, 187, 246), (500, 501, 246, 186), (499, 497, 495, 493), (498, 504, 8, 39), (500, 496, 23), (505, 50, 218), (48, 505, 218, 49), (509, 508, 512, 513), (507, 506, 510, 511), (527, 509, 513), (508, 507, 511, 512), (506, 518, 510), (513, 512, 516, 517), (511, 510, 514, 515), (527, 513, 517), (512, 511, 515, 516), (510, 518, 514), (517, 516, 521, 522), (515, 514, 519, 520), (527, 517, 522), (516, 515, 520, 521), (514, 518, 519), (522, 521, 525, 526), (520, 519, 523, 524), (527, 522, 526), (521, 520, 524, 525), (519, 518, 523), (526, 525, 508, 509), (524, 523, 506, 507), (527, 526, 509), (525, 524, 507, 508), (523, 518, 506), (531, 530, 534, 535), (529, 528, 532, 533), (549, 531, 535), (530, 529, 533, 534), (528, 540, 532), (535, 534, 538, 539), (533, 532, 536, 537), (549, 535, 539), (534, 533, 537, 538), (532, 540, 536), (539, 538, 543, 544), (537, 536, 541, 542), (549, 539, 544), (538, 537, 542, 543), (536, 540, 541), (544, 543, 547, 548), (542, 541, 545, 546), (549, 544, 548), (543, 542, 546, 547), (541, 540, 545), (548, 547, 530, 531), (546, 545, 528, 529), (549, 548, 531), (547, 546, 529, 530), (545, 540, 528), (553, 552, 556, 557), (551, 550, 554, 555), (571, 553, 557), (552, 551, 555, 556), (550, 562, 554), (557, 556, 560, 561), (555, 554, 558, 559), (571, 557, 561), (556, 555, 559, 560), (554, 562, 558), (561, 560, 565, 566), (559, 558, 563, 564), (571, 561, 566), (560, 559, 564, 565), (558, 562, 563), (566, 565, 569, 570), (564, 563, 567, 568), (571, 566, 570), (565, 564, 568, 569), (563, 562, 567), (570, 569, 552, 553), (568, 567, 550, 551), (571, 570, 553), (569, 568, 551, 552), (567, 562, 550), (575, 574, 578, 579), (573, 572, 576, 577), (593, 575, 579), (574, 573, 577, 578), (572, 584, 576), (579, 578, 582, 583), (577, 576, 580, 581), (593, 579, 583), (578, 577, 581, 582), (576, 584, 580), (583, 582, 587, 588), (581, 580, 585, 586), (593, 583, 588), (582, 581, 586, 587), (580, 584, 585), (588, 587, 591, 592), (586, 585, 589, 590), (593, 588, 592), (587, 586, 590, 591), (585, 584, 589), (592, 591, 574, 575), (590, 589, 572, 573), (593, 592, 575), (591, 590, 573, 574), (589, 584, 572), (597, 596, 600, 601), (595, 594, 598, 599), (615, 597, 601), (596, 595, 599, 600), (594, 606, 598), (601, 600, 604, 605), (599, 598, 602, 603), (615, 601, 605), (600, 599, 603, 604), (598, 606, 602), (605, 604, 609, 610), (603, 602, 607, 608), (615, 605, 610), (604, 603, 608, 609), (602, 606, 607), (610, 609, 613, 614), (608, 607, 611, 612), (615, 610, 614), (609, 608, 612, 613), (607, 606, 611), (614, 613, 596, 597), (612, 611, 594, 595), (615, 614, 597), (613, 612, 595, 596), (611, 606, 594), (619, 618, 622, 623), (617, 616, 620, 621), (637, 619, 623), (618, 617, 621, 622), (616, 628, 620), (623, 622, 626, 627), (621, 620, 624, 625), (637, 623, 627), (622, 621, 625, 626), (620, 628, 624), (627, 626, 631, 632), (625, 624, 629, 630), (637, 627, 632), (626, 625, 630, 631), (624, 628, 629), (632, 631, 635, 636), (630, 629, 633, 634), (637, 632, 636), (631, 630, 634, 635), (629, 628, 633), (636, 635, 618, 619), (634, 633, 616, 617), (637, 636, 619), (635, 634, 617, 618), (633, 628, 616), (641, 640, 644, 645), (639, 638, 642, 643), (659, 641, 645), (640, 639, 643, 644), (638, 650, 642), (645, 644, 648, 649), (643, 642, 646, 647), (659, 645, 649), (644, 643, 647, 648), (642, 650, 646), (649, 648, 653, 654), (647, 646, 651, 652), (659, 649, 654), (648, 647, 652, 653), (646, 650, 651), (654, 653, 657, 658), (652, 651, 655, 656), (659, 654, 658), (653, 652, 656, 657), (651, 650, 655), (658, 657, 640, 641), (656, 655, 638, 639), (659, 658, 641), (657, 656, 639, 640), (655, 650, 638), (663, 662, 666, 667), (661, 660, 664, 665), (681, 663, 667), (662, 661, 665, 666), (660, 672, 664), (667, 666, 670, 671), (665, 664, 668, 669), (681, 667, 671), (666, 665, 669, 670), (664, 672, 668), (671, 670, 675, 676), (669, 668, 673, 674), (681, 671, 676), (670, 669, 674, 675), (668, 672, 673), (676, 675, 679, 680), (674, 673, 677, 678), (681, 676, 680), (675, 674, 678, 679), (673, 672, 677), (680, 679, 662, 663), (678, 677, 660, 661), (681, 680, 663), (679, 678, 661, 662), (677, 672, 660), (457, 471, 683, 684), (683, 682, 685, 684), (455, 732, 687, 686), (686, 687, 682, 683), (733, 457, 684, 685), (732, 734, 682, 687), (734, 732, 690, 688), (690, 691, 693, 688), (732, 454, 691, 690), (688, 693, 692, 689), (454, 470, 693, 691), (470, 456, 692, 693), (452, 456, 800), (470, 799, 697, 695), (697, 696, 694, 695), (456, 470, 695, 694), (153, 176, 705, 706), (174, 148, 801, 802), (473, 478, 702, 703), (699, 701, 700, 698), (152, 176, 698, 700), (705, 704, 703, 702), (476, 153, 706, 707), (478, 473, 711, 709), (706, 705, 702, 707), (152, 473, 703, 704), (708, 709, 713, 710), (151, 175, 713, 712), (709, 711, 712, 713), (150, 476, 708, 710), (175, 150, 710, 713), (148, 152, 801), (429, 722, 735, 465), (734, 733, 685, 682), (452, 731, 733, 456), (451, 730, 732, 455), (471, 455, 686, 683), (436, 725, 730, 451), (437, 726, 731, 452), (447, 729, 727, 418), (445, 728, 719, 426), (431, 723, 726, 437), (465, 735, 724, 433), (432, 723, 724, 434), (423, 720, 722, 429), (428, 721, 725, 436), (420, 715, 719, 424), (423, 444, 728, 720), (415, 714, 716, 421), (412, 718, 715, 420), (421, 716, 721, 428), (413, 441, 729, 717), (414, 411, 714, 727), (412, 413, 717, 718), (189, 249, 743, 736), (190, 248, 742, 737), (194, 190, 737, 741), (193, 771, 776, 740), (248, 191, 738, 742), (249, 192, 739, 743), (191, 193, 740, 738), (192, 760, 759, 739), (186, 246, 751, 747), (185, 247, 750, 746), (188, 761, 756, 749), (187, 183, 744, 748), (247, 188, 749, 750), (246, 187, 748, 751), (183, 767, 775, 744), (184, 186, 747, 745), (754, 752, 326, 29), (753, 764, 99, 98), (758, 757, 96, 198), (763, 762, 100, 180), (761, 765, 22, 184), (755, 753, 98, 97), (757, 755, 97, 96), (756, 761, 184, 745), (112, 758, 198, 95), (760, 756, 745, 194), (765, 752, 330, 22), (759, 760, 194, 741), (762, 759, 741, 100), (764, 763, 180, 99), (771, 775, 746, 189), (82, 773, 195), (769, 770, 77, 177), (770, 776, 736, 77), (776, 771, 189, 736), (772, 769, 177, 78), (773, 768, 81, 195), (774, 772, 78, 79), (767, 61, 185), (766, 774, 79, 80), (775, 767, 185, 746), (768, 766, 80, 81), (502, 777, 63, 503), (274, 777, 223, 275), (286, 778, 327, 329), (779, 42, 215), (778, 779, 325, 327), (118, 780, 489, 119), (489, 780, 11, 123), (780, 60, 11), (780, 118, 125, 60), (472, 788, 781, 133), (492, 787, 783, 131), (127, 163, 786, 783), (129, 164, 785, 781), (128, 481, 787, 784), (164, 128, 784, 785), (163, 126, 782, 786), (126, 482, 788, 782), (479, 796, 789, 141), (475, 795, 794, 459), (137, 168, 792, 789), (135, 167, 791, 794), (167, 134, 790, 791), (134, 487, 796, 790), (136, 486, 795, 793), (168, 136, 793, 792), (474, 797, 480, 122), (798, 797, 474, 488), (122, 158, 113), (797, 120, 121, 480), (798, 488, 117, 124), (799, 470, 468), (800, 456, 694, 696), (799, 800, 696, 697), (142, 143, 171), (802, 801, 701, 699), (802, 176, 174), (801, 152, 700, 701)])
me_cube.polygons.foreach_set('use_smooth', [True] * 802)
_uv = me_cube.uv_layers.new(name='UVMap')
_uv.uv.foreach_set('vector', [0.01618, 0.9916, 0.01124, 0.9892, 0.01386, 0.9855, 0.01686, 0.9851, 0.4976, 0.8842, 0.4942, 0.8673, 0.5024, 0.8672, 0.5009, 0.8842, 0.5623, 0.8218, 0.5476, 0.8246, 0.5485, 0.8133, 0.5575, 0.8097, 0.4798, 0.8323, 0.4732, 0.8297, 0.4839, 0.8181, 0.6179, 0.8214, 0.6112, 0.835, 0.5954, 0.837, 0.5954, 0.8213, 0.01693, 0.91, 0.00839, 0.9142, 0.008088, 0.8707, 0.01952, 0.8662, 0.03213, 0.6807, 0.01839, 0.6802, 0.02178, 0.6174, 0.036, 0.6184, 0.03975, 0.5648, 0.022, 0.5635, 0.02176, 0.5064, 0.04377, 0.4999, 0.04501, 0.4429, 0.01957, 0.4502, 0.01709, 0.3939, 0.04622, 0.3851, 0.0502, 0.2747, 0.009855, 0.2871, 0.0302, 0.2478, 0.05006, 0.2417, 0.05006, 0.2417, 0.0302, 0.2478, 0.03034, 0.204, 0.04638, 0.1992, 0.05312, 0.1603, 0.03065, 0.1759, 0.03226, 0.122, 0.0533, 0.1206, 0.04393, 0.0629, 0.02134, 0.05977, 0.02244, 0.03596, 0.03883, 0.03723, 0.04285, 0.9194, 0.0352, 0.9094, 0.04125, 0.864, 0.05204, 0.8779, 0.07446, 0.687, 0.05586, 0.6813, 0.06051, 0.6206, 0.08087, 0.6242, 0.09473, 0.5715, 0.073, 0.5632, 0.0857, 0.5083, 0.1101, 0.5158, 0.7541, 0.007313, 0.7636, 0.008014, 0.7798, 0.06733, 0.7565, 0.06671, 0.7507, 0.1806, 0.7794, 0.1791, 0.7753, 0.2091, 0.7483, 0.2154, 0.7488, 0.2529, 0.7911, 0.2565, 0.8058, 0.3114, 0.75, 0.3011, 0.75, 0.3011, 0.8058, 0.3114, 0.7875, 0.3435, 0.7435, 0.331, 0.7386, 0.3784, 0.7776, 0.3949, 0.779, 0.4266, 0.7407, 0.4171, 0.02652, 0.9077, 0.01693, 0.91, 0.01952, 0.8662, 0.03132, 0.863, 0.04589, 0.681, 0.03213, 0.6807, 0.036, 0.6184, 0.05043, 0.6192, 0.05837, 0.5618, 0.03975, 0.5648, 0.04377, 0.4999, 0.06646, 0.5017, 0.06863, 0.4399, 0.04501, 0.4429, 0.04622, 0.3851, 0.07121, 0.3766, 0.08371, 0.273, 0.06909, 0.2739, 0.074, 0.2412, 0.09348, 0.2409, 0.09348, 0.2409, 0.074, 0.2412, 0.05006, 0.2417, 0.04638, 0.1992, 0.08896, 0.1868, 0.3478, 0.6612, 0.3576, 0.6616, 0.3527, 0.7335, 0.3461, 0.7313, 0.5732, 0.6446, 0.5979, 0.6329, 0.5938, 0.7132, 0.5853, 0.7201, 0.9054, 0.6789, 0.9185, 0.6814, 0.9139, 0.7102, 0.9047, 0.7084, 0.6043, 0.9393, 0.5879, 0.9346, 0.5945, 0.9134, 0.6092, 0.9212, 0.4721, 0.9217, 0.4537, 0.9199, 0.4585, 0.8973, 0.471, 0.8994, 0.7594, 0.4845, 0.7928, 0.4833, 0.8004, 0.5055, 0.7668, 0.5143, 0.7742, 0.5403, 0.8058, 0.5359, 0.8021, 0.5717, 0.7802, 0.5632, 0.7783, 0.5766, 0.7842, 0.5894, 0.7765, 0.591, 0.8927, 0.6732, 0.9054, 0.6789, 0.9047, 0.7084, 0.893, 0.702, 0.8849, 0.737, 0.8949, 0.7432, 0.8927, 0.765, 0.8797, 0.7572, 0.4871, 0.9239, 0.4721, 0.9217, 0.4793, 0.9008, 0.4814, 0.9093, 0.515, 0.9173, 0.494, 0.9219, 0.4909, 0.9033, 0.5133, 0.9075, 0.8649, 0.706, 0.8717, 0.7319, 0.8697, 0.7506, 0.8598, 0.7417, 0.8604, 0.6524, 0.8771, 0.6662, 0.8798, 0.6939, 0.8628, 0.6756, 0.8568, 0.8604, 0.8891, 0.8724, 0.8917, 0.9061, 0.8623, 0.8912, 0.1403, 0.1933, 0.08896, 0.1868, 0.09091, 0.1363, 0.1243, 0.1388, 0.823, 0.7521, 0.7922, 0.7408, 0.7951, 0.7235, 0.8091, 0.7269, 0.1205, 0.4539, 0.06863, 0.4399, 0.07121, 0.3766, 0.1149, 0.3927, 0.073, 0.5632, 0.05837, 0.5618, 0.06646, 0.5017, 0.0857, 0.5083, 0.05586, 0.6813, 0.04589, 0.681, 0.05043, 0.6192, 0.06051, 0.6206, 0.0352, 0.9094, 0.02652, 0.9077, 0.03132, 0.863, 0.04125, 0.864, 0.5485, 0.8133, 0.5437, 0.8118, 0.55, 0.8035, 0.5575, 0.8097, 0.02002, 0.9919, 0.01618, 0.9916, 0.01686, 0.9851, 0.01871, 0.987, 0.4881, 0.8908, 0.4814, 0.9093, 0.478, 0.9067, 0.4838, 0.8689, 0.4803, 0.808, 0.4922, 0.8175, 0.4839, 0.8181, 0.4771, 0.8115, 0.2311, 0.8716, 0.2573, 0.8709, 0.2604, 0.8806, 0.2309, 0.8805, 0.3282, 0.7297, 0.3367, 0.7274, 0.3456, 0.7936, 0.3441, 0.7967, 0.3441, 0.7967, 0.3456, 0.7936, 0.3489, 0.7946, 0.3502, 0.7966, 0.5489, 0.6466, 0.563, 0.646, 0.5788, 0.7219, 0.57, 0.7227, 0.3135, 0.6587, 0.3233, 0.6564, 0.3367, 0.7274, 0.3282, 0.7297, 0.563, 0.646, 0.5732, 0.6446, 0.5853, 0.7201, 0.5788, 0.7219, 0.3233, 0.6564, 0.3478, 0.6612, 0.3461, 0.7313, 0.3367, 0.7274, 0.1943, 0.1135, 0.2341, 0.1189, 0.2204, 0.1414, 0.1811, 0.136, 0.1941, 0.2329, 0.2381, 0.2268, 0.2494, 0.2909, 0.1919, 0.3044, 0.1919, 0.3044, 0.2494, 0.2909, 0.253, 0.352, 0.1868, 0.3523, 0.1868, 0.3523, 0.253, 0.352, 0.2743, 0.4547, 0.248, 0.4585, 0.248, 0.4585, 0.2743, 0.4547, 0.2853, 0.5242, 0.2525, 0.5274, 0.2508, 0.6259, 0.2925, 0.6112, 0.3233, 0.6564, 0.5231, 0.09586, 0.5786, 0.08688, 0.5906, 0.1071, 0.5584, 0.1173, 0.5508, 0.1781, 0.5749, 0.1815, 0.5566, 0.2409, 0.4749, 0.2321, 0.4749, 0.2321, 0.5566, 0.2409, 0.5687, 0.317, 0.4671, 0.3295, 0.4671, 0.3295, 0.5687, 0.317, 0.586, 0.4195, 0.4877, 0.4296, 0.4877, 0.4296, 0.586, 0.4195, 0.5689, 0.4905, 0.5075, 0.5095, 0.5302, 0.5948, 0.5851, 0.5729, 0.5732, 0.6446, 0.563, 0.646, 0.1762, 0.1145, 0.1943, 0.1135, 0.1811, 0.136, 0.1642, 0.1349, 0.1762, 0.238, 0.1941, 0.2329, 0.1919, 0.3044, 0.1699, 0.3123, 0.1699, 0.3123, 0.1919, 0.3044, 0.1868, 0.3523, 0.1642, 0.3602, 0.1642, 0.3602, 0.1868, 0.3523, 0.248, 0.4585, 0.2204, 0.4622, 0.2204, 0.4622, 0.248, 0.4585, 0.2525, 0.5274, 0.2325, 0.5317, 0.223, 0.6323, 0.2508, 0.6259, 0.3233, 0.6564, 0.3135, 0.6587, 0.4993, 0.1019, 0.5231, 0.09586, 0.5584, 0.1173, 0.5359, 0.1247, 0.5248, 0.1759, 0.5508, 0.1781, 0.4749, 0.2321, 0.444, 0.2272, 0.444, 0.2272, 0.4749, 0.2321, 0.4671, 0.3295, 0.444, 0.3315, 0.444, 0.3315, 0.4671, 0.3295, 0.4877, 0.4296, 0.4676, 0.4314, 0.4676, 0.4314, 0.4877, 0.4296, 0.5075, 0.5095, 0.4914, 0.5101, 0.5262, 0.5953, 0.5302, 0.5948, 0.563, 0.646, 0.5489, 0.6466, 0.5786, 0.08688, 0.6063, 0.07775, 0.6173, 0.09845, 0.5906, 0.1071, 0.5749, 0.1815, 0.6165, 0.1829, 0.6192, 0.2498, 0.5566, 0.2409, 0.5566, 0.2409, 0.6192, 0.2498, 0.6222, 0.3166, 0.5687, 0.317, 0.5687, 0.317, 0.6222, 0.3166, 0.6134, 0.4197, 0.586, 0.4195, 0.586, 0.4195, 0.6134, 0.4197, 0.6061, 0.4907, 0.5689, 0.4905, 0.5851, 0.5729, 0.6044, 0.5737, 0.5979, 0.6329, 0.5732, 0.6446, 0.267, 0.1233, 0.3338, 0.1253, 0.2985, 0.1527, 0.2586, 0.1466, 0.2827, 0.2206, 0.3155, 0.2106, 0.3923, 0.2578, 0.3057, 0.2776, 0.3057, 0.2776, 0.3923, 0.2578, 0.4023, 0.3532, 0.3024, 0.3517, 0.3024, 0.3517, 0.4023, 0.3532, 0.3871, 0.4515, 0.2983, 0.4513, 0.2983, 0.4513, 0.3871, 0.4515, 0.3822, 0.5275, 0.3245, 0.5203, 0.3224, 0.6007, 0.3552, 0.6162, 0.3576, 0.6616, 0.3478, 0.6612, 0.1149, 0.3927, 0.07121, 0.3766, 0.07887, 0.2944, 0.09054, 0.3146, 0.07121, 0.3766, 0.04622, 0.3851, 0.05014, 0.3081, 0.07887, 0.2944, 0.7565, 0.06671, 0.7798, 0.06733, 0.7875, 0.1501, 0.7529, 0.1458, 0.04622, 0.3851, 0.01709, 0.3939, 0.01201, 0.3196, 0.05014, 0.3081, 0.7555, 0.7323, 0.7583, 0.7535, 0.7347, 0.7574, 0.7339, 0.7325, 0.7799, 0.7626, 0.7892, 0.7744, 0.7776, 0.7759, 0.7691, 0.7557, 0.7617, 0.7781, 0.7325, 0.7774, 0.7347, 0.7574, 0.7583, 0.7535, 0.7629, 0.7949, 0.7282, 0.7919, 0.7325, 0.7774, 0.7617, 0.7781, 0.8468, 0.3703, 0.8202, 0.3532, 0.8419, 0.3576, 0.8788, 0.3137, 0.8692, 0.3204, 0.8643, 0.3043, 0.8733, 0.2986, 0.8419, 0.3576, 0.8202, 0.3532, 0.8171, 0.3323, 0.8381, 0.3397, 0.7555, 0.7323, 0.7339, 0.7325, 0.7446, 0.7055, 0.7698, 0.716, 0.8996, 0.3421, 0.88, 0.3568, 0.8744, 0.3374, 0.8846, 0.3296, 0.8733, 0.2986, 0.8643, 0.3043, 0.864, 0.2764, 0.8726, 0.2765, 0.7758, 0.7004, 0.7568, 0.6919, 0.7685, 0.679, 0.7816, 0.6855, 0.8398, 0.3232, 0.8218, 0.3187, 0.8262, 0.3059, 0.8413, 0.3075, 0.8105, 0.7103, 0.7986, 0.7077, 0.802, 0.6926, 0.8118, 0.6945, 0.8357, 0.2676, 0.8225, 0.2733, 0.8195, 0.2587, 0.8348, 0.2504, 0.7816, 0.6855, 0.7685, 0.679, 0.7806, 0.6614, 0.7939, 0.6665, 0.8413, 0.3075, 0.8262, 0.3059, 0.8253, 0.287, 0.8366, 0.2837, 0.8118, 0.6945, 0.802, 0.6926, 0.8079, 0.6728, 0.8137, 0.6739, 0.8348, 0.2504, 0.8304, 0.2346, 0.8482, 0.2234, 0.8543, 0.2295, 0.8193, 0.6614, 0.8114, 0.6595, 0.8152, 0.6453, 0.8252, 0.6481, 0.8783, 0.2697, 0.8668, 0.2684, 0.8698, 0.2598, 0.8844, 0.2625, 0.7893, 0.6517, 0.7744, 0.6547, 0.7678, 0.6476, 0.7844, 0.636, 0.8543, 0.2295, 0.8482, 0.2234, 0.8591, 0.214, 0.8663, 0.2228, 0.686, 0.8713, 0.6728, 0.8774, 0.6643, 0.8548, 0.6774, 0.8544, 0.8844, 0.2625, 0.8698, 0.2598, 0.8774, 0.2427, 0.9015, 0.249, 0.7844, 0.636, 0.7678, 0.6476, 0.7514, 0.6311, 0.7549, 0.6228, 0.4494, 0.7084, 0.4494, 0.6959, 0.4581, 0.6963, 0.459, 0.698, 0.6837, 0.8343, 0.6658, 0.8328, 0.6667, 0.8186, 0.685, 0.82, 0.9015, 0.249, 0.8774, 0.2427, 0.8861, 0.2326, 0.8943, 0.235, 0.7549, 0.6228, 0.7514, 0.6311, 0.7362, 0.638, 0.7409, 0.6232, 0.4615, 0.7173, 0.459, 0.7173, 0.4592, 0.7084, 0.46, 0.7084, 0.685, 0.82, 0.6667, 0.8186, 0.6676, 0.8049, 0.686, 0.8062, 0.8943, 0.235, 0.8861, 0.2326, 0.888, 0.2128, 0.9001, 0.214, 0.7409, 0.6232, 0.7362, 0.638, 0.727, 0.6164, 0.7291, 0.6115, 0.7437, 0.611, 0.7409, 0.6232, 0.7291, 0.6115, 0.7298, 0.608, 0.452, 0.7085, 0.4547, 0.7084, 0.4518, 0.7172, 0.4508, 0.7173, 0.7582, 0.6144, 0.7549, 0.6228, 0.7409, 0.6232, 0.7437, 0.611, 0.876, 0.2295, 0.8663, 0.2228, 0.8706, 0.2097, 0.8738, 0.2123, 0.801, 0.6241, 0.7844, 0.636, 0.7851, 0.6211, 0.8615, 0.2356, 0.8543, 0.2295, 0.8663, 0.2228, 0.876, 0.2295, 0.8024, 0.6567, 0.7893, 0.6517, 0.7844, 0.636, 0.8059, 0.6425, 0.8571, 0.2563, 0.8348, 0.2504, 0.8543, 0.2295, 0.8615, 0.2356, 0.8558, 0.3053, 0.8413, 0.3075, 0.8366, 0.2837, 0.8521, 0.2777, 0.7979, 0.6909, 0.7816, 0.6855, 0.7939, 0.6665, 0.799, 0.67, 0.8545, 0.2673, 0.8357, 0.2676, 0.8348, 0.2504, 0.8571, 0.2563, 0.8616, 0.323, 0.8398, 0.3232, 0.8413, 0.3075, 0.8558, 0.3053, 0.7911, 0.7052, 0.7758, 0.7004, 0.7816, 0.6855, 0.7979, 0.6909, 0.7768, 0.7363, 0.7555, 0.7323, 0.7698, 0.716, 0.7841, 0.7202, 0.864, 0.369, 0.8419, 0.3576, 0.8381, 0.3397, 0.8677, 0.3415, 0.869, 0.3841, 0.8468, 0.3703, 0.8419, 0.3576, 0.864, 0.369, 0.7865, 0.7967, 0.7629, 0.7949, 0.7617, 0.7781, 0.7776, 0.7759, 0.7776, 0.7759, 0.7617, 0.7781, 0.7583, 0.7535, 0.7691, 0.7557, 0.7768, 0.7363, 0.7691, 0.7557, 0.7583, 0.7535, 0.7555, 0.7323, 0.07887, 0.2944, 0.05014, 0.3081, 0.06909, 0.2739, 0.08371, 0.273, 0.7529, 0.1458, 0.7875, 0.1501, 0.7794, 0.1791, 0.7507, 0.1806, 0.05014, 0.3081, 0.01201, 0.3196, 0.009855, 0.2871, 0.0502, 0.2747, 0.2586, 0.1466, 0.2985, 0.1527, 0.3155, 0.2106, 0.2827, 0.2206, 0.5906, 0.1071, 0.6173, 0.09845, 0.6165, 0.1829, 0.5749, 0.1815, 0.5359, 0.1247, 0.5584, 0.1173, 0.5508, 0.1781, 0.5248, 0.1759, 0.1642, 0.1349, 0.1811, 0.136, 0.1941, 0.2329, 0.1762, 0.238, 0.5584, 0.1173, 0.5906, 0.1071, 0.5749, 0.1815, 0.5508, 0.1781, 0.1811, 0.136, 0.2204, 0.1414, 0.2381, 0.2268, 0.1941, 0.2329, 0.3258, 0.02009, 0.3519, 0.01794, 0.3577, 0.0409, 0.2864, 0.05117, 0.8891, 0.8724, 0.8952, 0.8348, 0.9072, 0.8299, 0.9114, 0.8796, 0.908, 0.94, 0.8975, 0.9319, 0.8989, 0.911, 0.9112, 0.9181, 0.2066, 0.03324, 0.2073, 0.02018, 0.2344, 0.04478, 0.2177, 0.04989, 0.2073, 0.02018, 0.2606, 0.02476, 0.2593, 0.04784, 0.2344, 0.04478, 0.2817, 0.07246, 0.3639, 0.06582, 0.3714, 0.09625, 0.2759, 0.09844, 0.5562, 0.03998, 0.584, 0.03475, 0.5974, 0.05475, 0.5659, 0.06537, 0.468, 0.05187, 0.4928, 0.04808, 0.4856, 0.07307, 0.4605, 0.0776, 0.2048, 0.06904, 0.2227, 0.06496, 0.2084, 0.0896, 0.1889, 0.09277, 0.4928, 0.04808, 0.5562, 0.03998, 0.5659, 0.06537, 0.4856, 0.07307, 0.2227, 0.06496, 0.2545, 0.06901, 0.2457, 0.09449, 0.2084, 0.0896, 0.3245, 0.5203, 0.3822, 0.5275, 0.3552, 0.6162, 0.3224, 0.6007, 0.5689, 0.4905, 0.6061, 0.4907, 0.6044, 0.5737, 0.5851, 0.5729, 0.4914, 0.5101, 0.5075, 0.5095, 0.5302, 0.5948, 0.5262, 0.5953, 0.2325, 0.5317, 0.2525, 0.5274, 0.2508, 0.6259, 0.223, 0.6323, 0.5075, 0.5095, 0.5689, 0.4905, 0.5851, 0.5729, 0.5302, 0.5948, 0.2525, 0.5274, 0.2853, 0.5242, 0.2925, 0.6112, 0.2508, 0.6259, 0.5788, 0.7219, 0.5853, 0.7201, 0.598, 0.783, 0.5953, 0.7847, 0.5853, 0.7201, 0.5938, 0.7132, 0.598, 0.783, 0.3367, 0.7274, 0.3461, 0.7313, 0.3456, 0.7936, 0.57, 0.7227, 0.5788, 0.7219, 0.5953, 0.7847, 0.5939, 0.7873, 0.3461, 0.7313, 0.3527, 0.7335, 0.3489, 0.7946, 0.3456, 0.7936, 0.491, 0.8341, 0.4901, 0.8662, 0.4862, 0.8651, 0.4798, 0.8323, 0.4818, 0.8836, 0.4619, 0.8748, 0.4679, 0.8607, 0.4862, 0.8651, 0.7022, 0.8164, 0.7022, 0.8037, 0.7097, 0.8035, 0.7052, 0.8162, 0.5024, 0.8672, 0.4942, 0.8673, 0.502, 0.8346, 0.5049, 0.8337, 0.5954, 0.837, 0.6112, 0.835, 0.6094, 0.8664, 0.5955, 0.8631, 0.4862, 0.8651, 0.4679, 0.8607, 0.4732, 0.8297, 0.4798, 0.8323, 0.5049, 0.8337, 0.502, 0.8346, 0.498, 0.8149, 0.5955, 0.8631, 0.6094, 0.8664, 0.6043, 0.8844, 0.5953, 0.8845, 0.5242, 0.9442, 0.5, 0.9422, 0.494, 0.9219, 0.515, 0.9173, 0.4861, 0.9426, 0.4703, 0.9442, 0.4721, 0.9217, 0.4871, 0.9239, 0.7802, 0.5632, 0.8021, 0.5717, 0.7842, 0.5894, 0.7783, 0.5766, 0.4703, 0.9442, 0.4545, 0.9434, 0.4537, 0.9199, 0.4721, 0.9217, 0.494, 0.9219, 0.5, 0.9422, 0.494, 0.9312, 0.4931, 0.9248, 0.074, 0.2412, 0.06909, 0.2739, 0.0502, 0.2747, 0.05006, 0.2417, 0.06909, 0.2739, 0.05014, 0.3081, 0.0502, 0.2747, 0.498, 0.8149, 0.502, 0.8346, 0.491, 0.8341, 0.4922, 0.8175, 0.502, 0.8346, 0.4942, 0.8673, 0.4901, 0.8662, 0.491, 0.8341, 0.3527, 0.7335, 0.3612, 0.7403, 0.3502, 0.7966, 0.3489, 0.7946, 0.6457, 0.491, 0.6616, 0.4881, 0.6613, 0.5754, 0.6585, 0.576, 0.3822, 0.5275, 0.4052, 0.5286, 0.386, 0.6155, 0.3552, 0.6162, 0.6011, 0.03152, 0.621, 0.02631, 0.6424, 0.04313, 0.616, 0.04847, 0.3639, 0.06582, 0.3781, 0.07462, 0.3847, 0.0999, 0.3714, 0.09625, 0.09091, 0.1363, 0.0634, 0.1509, 0.05821, 0.132, 0.07272, 0.1272, 0.3813, 0.008698, 0.3897, 0.0183, 0.3819, 0.03882, 0.3732, 0.02323, 0.6554, 0.08614, 0.6776, 0.07798, 0.6831, 0.1839, 0.6576, 0.1843, 0.2985, 0.1527, 0.3181, 0.157, 0.3351, 0.2063, 0.3155, 0.2106, 0.3552, 0.6162, 0.386, 0.6155, 0.3712, 0.6671, 0.3576, 0.6616, 0.3871, 0.4515, 0.4141, 0.4506, 0.4052, 0.5286, 0.3822, 0.5275, 0.4023, 0.3532, 0.4279, 0.3527, 0.4141, 0.4506, 0.3871, 0.4515, 0.3923, 0.2578, 0.4146, 0.2526, 0.4279, 0.3527, 0.4023, 0.3532, 0.3155, 0.2106, 0.3351, 0.2063, 0.4146, 0.2526, 0.3923, 0.2578, 0.3338, 0.1253, 0.3504, 0.1293, 0.3181, 0.157, 0.2985, 0.1527, 0.6585, 0.576, 0.6613, 0.5754, 0.6139, 0.6271, 0.5979, 0.6329, 0.6512, 0.42, 0.6707, 0.4185, 0.6616, 0.4881, 0.6457, 0.491, 0.6871, 0.316, 0.7108, 0.307, 0.6707, 0.4185, 0.6512, 0.42, 0.671, 0.2571, 0.7016, 0.2585, 0.7108, 0.307, 0.6871, 0.316, 0.6576, 0.1843, 0.6831, 0.1839, 0.7016, 0.2585, 0.671, 0.2571, 0.6363, 0.06789, 0.6606, 0.06109, 0.6776, 0.07798, 0.6554, 0.08614, 0.5979, 0.6329, 0.6139, 0.6271, 0.6013, 0.7064, 0.5938, 0.7132, 0.3576, 0.6616, 0.3712, 0.6671, 0.3612, 0.7403, 0.3527, 0.7335, 0.598, 0.783, 0.6009, 0.7856, 0.5939, 0.7873, 0.5953, 0.7847, 0.5938, 0.7132, 0.6013, 0.7064, 0.6009, 0.7856, 0.598, 0.783, 0.4839, 0.8035, 0.4927, 0.8106, 0.4922, 0.8175, 0.4803, 0.808, 0.4935, 0.8897, 0.4909, 0.9033, 0.4814, 0.9093, 0.4881, 0.8908, 0.494, 0.9219, 0.4871, 0.9239, 0.4814, 0.9093, 0.4909, 0.9033, 0.8717, 0.7319, 0.8849, 0.737, 0.8797, 0.7572, 0.8697, 0.7506, 0.8771, 0.6662, 0.8927, 0.6732, 0.893, 0.702, 0.8798, 0.6939, 0.5476, 0.8246, 0.5404, 0.8225, 0.5437, 0.8118, 0.5485, 0.8133, 0.5113, 0.8985, 0.5133, 0.9075, 0.4909, 0.9033, 0.5495, 0.8771, 0.5424, 0.8735, 0.5443, 0.8558, 0.5481, 0.8557, 0.2309, 0.8235, 0.2464, 0.8234, 0.2491, 0.8554, 0.2312, 0.8568, 0.576, 0.8664, 0.5495, 0.8771, 0.5481, 0.8557, 0.5687, 0.8491, 0.2311, 0.8129, 0.2417, 0.8133, 0.2464, 0.8234, 0.2309, 0.8235, 0.5481, 0.8557, 0.5443, 0.8558, 0.5404, 0.8225, 0.5476, 0.8246, 0.5687, 0.8491, 0.5481, 0.8557, 0.5476, 0.8246, 0.5623, 0.8218, 0.8798, 0.6939, 0.893, 0.702, 0.8849, 0.737, 0.8717, 0.7319, 0.8628, 0.6756, 0.8798, 0.6939, 0.8717, 0.7319, 0.8649, 0.706, 0.893, 0.702, 0.9047, 0.7084, 0.8949, 0.7432, 0.8849, 0.737, 0.7668, 0.5143, 0.8004, 0.5055, 0.8058, 0.5359, 0.7742, 0.5403, 0.9047, 0.7084, 0.9139, 0.7102, 0.9078, 0.7468, 0.8949, 0.7432, 0.8748, 0.6382, 0.8869, 0.6386, 0.8771, 0.6662, 0.86, 0.6213, 0.8748, 0.6382, 0.8771, 0.6662, 0.8604, 0.6524, 0.9002, 0.639, 0.909, 0.6482, 0.9054, 0.6789, 0.8927, 0.6732, 0.7494, 0.4534, 0.7822, 0.4538, 0.7928, 0.4833, 0.7594, 0.4845, 0.909, 0.6482, 0.9184, 0.6526, 0.9185, 0.6814, 0.9054, 0.6789, 0.4976, 0.8842, 0.4935, 0.8897, 0.4881, 0.8908, 0.4885, 0.8838, 0.4793, 0.9008, 0.471, 0.8994, 0.4732, 0.8895, 0.4789, 0.8917, 0.4885, 0.8838, 0.4881, 0.8908, 0.4789, 0.8917, 0.4818, 0.8836, 0.6248, 0.8052, 0.6204, 0.8135, 0.5953, 0.814, 0.5953, 0.8035, 0.4909, 0.9033, 0.4935, 0.8897, 0.5045, 0.892, 0.5113, 0.8985, 0.3803, 0.8241, 0.3802, 0.8009, 0.3896, 0.8013, 0.3891, 0.8244, 0.4814, 0.9093, 0.4793, 0.9008, 0.4715, 0.9066, 0.478, 0.9067, 0.4789, 0.8917, 0.4881, 0.8908, 0.4838, 0.8689, 0.4718, 0.8878, 0.4793, 0.9008, 0.4789, 0.8917, 0.4718, 0.8878, 0.4715, 0.9066, 0.4901, 0.8662, 0.4885, 0.8838, 0.4818, 0.8836, 0.4862, 0.8651, 0.4942, 0.8673, 0.4976, 0.8842, 0.4885, 0.8838, 0.4901, 0.8662, 0.4789, 0.8917, 0.4732, 0.8895, 0.4818, 0.8836, 0.6204, 0.8135, 0.6179, 0.8214, 0.5954, 0.8213, 0.5953, 0.814, 0.4935, 0.8897, 0.4976, 0.8842, 0.5009, 0.8842, 0.5045, 0.892, 0.0857, 0.5083, 0.06646, 0.5017, 0.06863, 0.4399, 0.1205, 0.4539, 0.06646, 0.5017, 0.04377, 0.4999, 0.04501, 0.4429, 0.06863, 0.4399, 0.1101, 0.5158, 0.0857, 0.5083, 0.1205, 0.4539, 0.1297, 0.4563, 0.04377, 0.4999, 0.02176, 0.5064, 0.01957, 0.4502, 0.04501, 0.4429, 0.06051, 0.6206, 0.05043, 0.6192, 0.05837, 0.5618, 0.073, 0.5632, 0.05043, 0.6192, 0.036, 0.6184, 0.03975, 0.5648, 0.05837, 0.5618, 0.08087, 0.6242, 0.06051, 0.6206, 0.073, 0.5632, 0.09473, 0.5715, 0.036, 0.6184, 0.02178, 0.6174, 0.022, 0.5635, 0.03975, 0.5648, 0.04125, 0.864, 0.03132, 0.863, 0.0369, 0.8034, 0.04694, 0.8018, 0.03132, 0.863, 0.01952, 0.8662, 0.02388, 0.8044, 0.0369, 0.8034, 0.05204, 0.8779, 0.04125, 0.864, 0.04694, 0.8018, 0.06226, 0.8126, 0.01952, 0.8662, 0.008088, 0.8707, 0.01106, 0.8056, 0.02388, 0.8044, 0.02678, 0.9509, 0.02246, 0.9488, 0.02652, 0.9077, 0.0352, 0.9094, 0.02246, 0.9488, 0.01521, 0.9482, 0.01693, 0.91, 0.02652, 0.9077, 0.03232, 0.9579, 0.02678, 0.9509, 0.0352, 0.9094, 0.04285, 0.9194, 0.01521, 0.9482, 0.008919, 0.9538, 0.00839, 0.9142, 0.01693, 0.91, 0.01386, 0.9855, 0.01124, 0.9892, 0.008919, 0.9538, 0.01521, 0.9482, 0.02002, 0.9919, 0.01871, 0.987, 0.02678, 0.9509, 0.03232, 0.9579, 0.01686, 0.9851, 0.01386, 0.9855, 0.01521, 0.9482, 0.02246, 0.9488, 0.01871, 0.987, 0.01686, 0.9851, 0.02246, 0.9488, 0.02678, 0.9509, 0.0302, 0.2478, 0.009855, 0.2871, 0.008166, 0.2546, 0.9185, 0.6814, 0.9184, 0.6526, 0.9295, 0.6568, 0.9281, 0.6841, 0.03065, 0.1759, 0.03034, 0.204, 0.009494, 0.2103, 0.01038, 0.187, 0.9139, 0.7102, 0.9185, 0.6814, 0.9281, 0.6841, 0.927, 0.7119, 0.4679, 0.8607, 0.4619, 0.8748, 0.4584, 0.8736, 0.463, 0.8596, 0.4537, 0.9199, 0.4545, 0.9434, 0.444, 0.9423, 0.4463, 0.9192, 0.4839, 0.8181, 0.4732, 0.8297, 0.4674, 0.8275, 0.4771, 0.8115, 0.9062, 0.7703, 0.9078, 0.7468, 0.9202, 0.7492, 0.9157, 0.7735, 0.4619, 0.8748, 0.4601, 0.8847, 0.4525, 0.8831, 0.4584, 0.8736, 0.01985, 0.008308, 0.02108, 0.02, 0.01047, 0.02185, 0.008088, 0.008148, 0.9078, 0.7468, 0.9139, 0.7102, 0.927, 0.7119, 0.9202, 0.7492, 0.4732, 0.8297, 0.4679, 0.8607, 0.463, 0.8596, 0.4674, 0.8275, 0.4601, 0.8847, 0.4585, 0.8973, 0.4493, 0.8962, 0.4525, 0.8831, 0.02134, 0.05977, 0.03226, 0.122, 0.01135, 0.1211, 0.01227, 0.05857, 0.4585, 0.8973, 0.4537, 0.9199, 0.4463, 0.9192, 0.4493, 0.8962, 0.5908, 0.874, 0.549, 0.8891, 0.5495, 0.8771, 0.576, 0.8664, 0.549, 0.8891, 0.5404, 0.8833, 0.5424, 0.8735, 0.5495, 0.8771, 0.2312, 0.8568, 0.2491, 0.8554, 0.2573, 0.8709, 0.2311, 0.8716, 0.6435, 0.9202, 0.6289, 0.9187, 0.6304, 0.8949, 0.6381, 0.8934, 0.6427, 0.935, 0.629, 0.9318, 0.6289, 0.9187, 0.6435, 0.9202, 0.629, 0.9318, 0.6043, 0.9393, 0.6092, 0.9212, 0.6289, 0.9187, 0.6646, 0.9389, 0.6427, 0.935, 0.6435, 0.9202, 0.6628, 0.9184, 0.6304, 0.8949, 0.6196, 0.8955, 0.6229, 0.8764, 0.6325, 0.8738, 0.6628, 0.9184, 0.6435, 0.9202, 0.6381, 0.8934, 0.6484, 0.8923, 0.6289, 0.9187, 0.6092, 0.9212, 0.6196, 0.8955, 0.6304, 0.8949, 0.6092, 0.9212, 0.5945, 0.9134, 0.6135, 0.8892, 0.6196, 0.8955, 0.6394, 0.8717, 0.6325, 0.8738, 0.6341, 0.8586, 0.6377, 0.8573, 0.6196, 0.8955, 0.6135, 0.8892, 0.618, 0.8705, 0.6229, 0.8764, 0.6381, 0.8934, 0.6304, 0.8949, 0.6325, 0.8738, 0.6394, 0.8717, 0.6484, 0.8923, 0.6381, 0.8934, 0.6394, 0.8717, 0.6483, 0.8736, 0.6421, 0.8549, 0.6377, 0.8573, 0.6363, 0.8461, 0.6383, 0.8457, 0.6483, 0.8736, 0.6394, 0.8717, 0.6377, 0.8573, 0.6421, 0.8549, 0.6325, 0.8738, 0.6229, 0.8764, 0.6288, 0.8563, 0.6341, 0.8586, 0.6229, 0.8764, 0.618, 0.8705, 0.6263, 0.8526, 0.6288, 0.8563, 0.6339, 0.8445, 0.6349, 0.8459, 0.6329, 0.8466, 0.6318, 0.8455, 0.6341, 0.8586, 0.6288, 0.8563, 0.6329, 0.8466, 0.6349, 0.8459, 0.6288, 0.8563, 0.6263, 0.8526, 0.6318, 0.8455, 0.6329, 0.8466, 0.6377, 0.8573, 0.6341, 0.8586, 0.6349, 0.8459, 0.6363, 0.8461, 0.2934, 0.8219, 0.3003, 0.8203, 0.3006, 0.8267, 0.2924, 0.828, 0.5, 0.9422, 0.4861, 0.9426, 0.4872, 0.9351, 0.494, 0.9312, 0.4861, 0.9426, 0.4871, 0.9239, 0.4894, 0.9259, 0.4872, 0.9351, 0.4871, 0.9239, 0.494, 0.9219, 0.4931, 0.9248, 0.4894, 0.9259, 0.3003, 0.8203, 0.2934, 0.8219, 0.2948, 0.8149, 0.2998, 0.8141, 0.2856, 0.8191, 0.2944, 0.8134, 0.2948, 0.8149, 0.2934, 0.8219, 0.3001, 0.8129, 0.3045, 0.8182, 0.3003, 0.8203, 0.2998, 0.8141, 0.2944, 0.8134, 0.3001, 0.8129, 0.2998, 0.8141, 0.2948, 0.8149, 0.3006, 0.8267, 0.3062, 0.8262, 0.3059, 0.8366, 0.3004, 0.8369, 0.3003, 0.8203, 0.3045, 0.8182, 0.3062, 0.8262, 0.3006, 0.8267, 0.2804, 0.8138, 0.2856, 0.8191, 0.2861, 0.8256, 0.2776, 0.8213, 0.2856, 0.8191, 0.2934, 0.8219, 0.2924, 0.828, 0.2861, 0.8256, 0.2846, 0.8335, 0.2905, 0.8354, 0.2907, 0.8385, 0.2841, 0.8386, 0.2924, 0.828, 0.3006, 0.8267, 0.3004, 0.8369, 0.2905, 0.8354, 0.2861, 0.8256, 0.2924, 0.828, 0.2905, 0.8354, 0.2846, 0.8335, 0.2776, 0.8213, 0.2861, 0.8256, 0.2846, 0.8335, 0.2769, 0.8314, 0.2766, 0.8384, 0.2841, 0.8386, 0.2843, 0.8435, 0.2767, 0.8438, 0.2769, 0.8314, 0.2846, 0.8335, 0.2841, 0.8386, 0.2766, 0.8384, 0.3004, 0.8369, 0.3059, 0.8366, 0.3062, 0.8439, 0.301, 0.8417, 0.2905, 0.8354, 0.3004, 0.8369, 0.301, 0.8417, 0.2907, 0.8385, 0.2994, 0.8454, 0.3037, 0.8487, 0.297, 0.8571, 0.2932, 0.8555, 0.301, 0.8417, 0.3062, 0.8439, 0.3037, 0.8487, 0.2994, 0.8454, 0.2907, 0.8385, 0.301, 0.8417, 0.2994, 0.8454, 0.2906, 0.8423, 0.2841, 0.8386, 0.2907, 0.8385, 0.2906, 0.8423, 0.2843, 0.8435, 0.2837, 0.854, 0.2884, 0.8542, 0.2868, 0.8637, 0.2833, 0.8634, 0.2906, 0.8423, 0.2994, 0.8454, 0.2932, 0.8555, 0.2884, 0.8542, 0.2843, 0.8435, 0.2906, 0.8423, 0.2884, 0.8542, 0.2837, 0.854, 0.2767, 0.8438, 0.2843, 0.8435, 0.2837, 0.854, 0.279, 0.8541, 0.2904, 0.8646, 0.2934, 0.8656, 0.2906, 0.873, 0.2882, 0.8723, 0.279, 0.8541, 0.2837, 0.854, 0.2833, 0.8634, 0.2796, 0.8633, 0.2932, 0.8555, 0.297, 0.8571, 0.2934, 0.8656, 0.2904, 0.8646, 0.2884, 0.8542, 0.2932, 0.8555, 0.2904, 0.8646, 0.2868, 0.8637, 0.2824, 0.8742, 0.2827, 0.8714, 0.2855, 0.8716, 0.2849, 0.8744, 0.2868, 0.8637, 0.2904, 0.8646, 0.2882, 0.8723, 0.2855, 0.8716, 0.2833, 0.8634, 0.2868, 0.8637, 0.2855, 0.8716, 0.2827, 0.8714, 0.2796, 0.8633, 0.2833, 0.8634, 0.2827, 0.8714, 0.2799, 0.8713, 0.04694, 0.8018, 0.0369, 0.8034, 0.04135, 0.7422, 0.05136, 0.7416, 0.05136, 0.7416, 0.04135, 0.7422, 0.04589, 0.681, 0.05586, 0.6813, 0.0369, 0.8034, 0.02388, 0.8044, 0.02806, 0.7426, 0.04135, 0.7422, 0.04135, 0.7422, 0.02806, 0.7426, 0.03213, 0.6807, 0.04589, 0.681, 0.06226, 0.8126, 0.04694, 0.8018, 0.05136, 0.7416, 0.06833, 0.7498, 0.06833, 0.7498, 0.05136, 0.7416, 0.05586, 0.6813, 0.07446, 0.687, 0.02388, 0.8044, 0.01106, 0.8056, 0.01476, 0.743, 0.02806, 0.7426, 0.02806, 0.7426, 0.01476, 0.743, 0.01839, 0.6802, 0.03213, 0.6807, 0.1597, 0.2393, 0.09348, 0.2409, 0.08896, 0.1868, 0.1403, 0.1933, 0.7483, 0.2154, 0.7753, 0.2091, 0.7911, 0.2565, 0.7488, 0.2529, 0.08896, 0.1868, 0.04638, 0.1992, 0.05312, 0.1603, 0.0634, 0.1509, 0.09091, 0.1363, 0.009494, 0.2103, 0.03034, 0.204, 0.0302, 0.2478, 0.008166, 0.2546, 0.04638, 0.1992, 0.03034, 0.204, 0.03065, 0.1759, 0.05312, 0.1603, 0.4852, 0.8212, 0.4822, 0.8291, 0.4798, 0.8323, 0.4839, 0.8181, 0.4822, 0.8291, 0.4878, 0.8295, 0.491, 0.8341, 0.4798, 0.8323, 0.4873, 0.8194, 0.4852, 0.8212, 0.4839, 0.8181, 0.4922, 0.8175, 0.4878, 0.8295, 0.4873, 0.8194, 0.4922, 0.8175, 0.491, 0.8341, 0.8104, 0.008088, 0.8636, 0.007914, 0.8591, 0.0477, 0.8137, 0.02242, 0.8923, 0.5697, 0.8494, 0.5734, 0.8555, 0.5623, 0.8844, 0.5552, 0.8636, 0.007914, 0.888, 0.04288, 0.8852, 0.06902, 0.8591, 0.0477, 0.9123, 0.5599, 0.8923, 0.5697, 0.8844, 0.5552, 0.9033, 0.5271, 0.8973, 0.5327, 0.8802, 0.5496, 0.8752, 0.543, 0.8908, 0.5195, 0.8908, 0.5195, 0.8752, 0.543, 0.8631, 0.5369, 0.8722, 0.508, 0.8144, 0.03085, 0.8537, 0.05392, 0.8442, 0.0648, 0.8153, 0.041, 0.8802, 0.5496, 0.8589, 0.5508, 0.8631, 0.5369, 0.8752, 0.543, 0.8908, 0.5195, 0.8722, 0.508, 0.8927, 0.4887, 0.9085, 0.5089, 0.8636, 0.1004, 0.8769, 0.09703, 0.8647, 0.1305, 0.8561, 0.1279, 0.8973, 0.5327, 0.8908, 0.5195, 0.9085, 0.5089, 0.9139, 0.5152, 0.8537, 0.05392, 0.8591, 0.0477, 0.8769, 0.09703, 0.8636, 0.1004, 0.8591, 0.0477, 0.8852, 0.06902, 0.894, 0.09, 0.8769, 0.09703, 0.9172, 0.4658, 0.9212, 0.4802, 0.9102, 0.4787, 0.9038, 0.4669, 0.9085, 0.5089, 0.8927, 0.4887, 0.9102, 0.4787, 0.9113, 0.4948, 0.9139, 0.5152, 0.9085, 0.5089, 0.9113, 0.4948, 0.9195, 0.5003, 0.8769, 0.09703, 0.894, 0.09, 0.9031, 0.1067, 0.8933, 0.1152, 0.8561, 0.1279, 0.8647, 0.1305, 0.8544, 0.1613, 0.8415, 0.1536, 0.8769, 0.09703, 0.8933, 0.1152, 0.884, 0.1269, 0.8647, 0.1305, 0.9038, 0.4669, 0.8802, 0.4745, 0.8763, 0.4472, 0.8995, 0.4462, 0.9172, 0.4658, 0.9038, 0.4669, 0.8995, 0.4462, 0.9144, 0.4463, 0.1888, 0.837, 0.1734, 0.837, 0.1781, 0.8129, 0.1911, 0.8129, 0.899, 0.4237, 0.8711, 0.4231, 0.8702, 0.4046, 0.8983, 0.4071, 0.9151, 0.4264, 0.899, 0.4237, 0.8983, 0.4071, 0.9158, 0.4099, 0.8697, 0.1518, 0.8912, 0.1408, 0.8971, 0.1534, 0.8771, 0.1662, 0.852, 0.4122, 0.8515, 0.4239, 0.8355, 0.4316, 0.8356, 0.4136, 0.8697, 0.1518, 0.8771, 0.1662, 0.8658, 0.1754, 0.861, 0.1692, 0.1888, 0.837, 0.2074, 0.8371, 0.2074, 0.8515, 0.1888, 0.8515, 0.8711, 0.4231, 0.8763, 0.4472, 0.8515, 0.4239, 0.852, 0.4122, 0.8927, 0.4887, 0.8722, 0.508, 0.8436, 0.498, 0.8802, 0.4745, 0.7435, 0.331, 0.7875, 0.3435, 0.7776, 0.3949, 0.7386, 0.3784, 0.8722, 0.508, 0.8631, 0.5369, 0.8414, 0.5441, 0.8436, 0.498, 0.8852, 0.06902, 0.888, 0.04288, 0.9253, 0.03395, 0.9152, 0.06393, 0.894, 0.09, 0.8852, 0.06902, 0.9152, 0.06393, 0.9151, 0.07945, 0.9212, 0.4802, 0.9304, 0.4814, 0.9262, 0.5048, 0.9195, 0.5003, 0.9102, 0.4787, 0.8927, 0.4887, 0.8802, 0.4745, 0.9038, 0.4669, 0.8589, 0.5508, 0.8555, 0.5623, 0.8226, 0.5599, 0.8312, 0.5527, 0.9031, 0.1067, 0.894, 0.09, 0.9151, 0.07945, 0.9185, 0.09426, 0.8555, 0.5623, 0.8494, 0.5734, 0.8105, 0.5732, 0.8226, 0.5599, 0.9072, 0.8299, 0.8952, 0.8348, 0.891, 0.7904, 0.9098, 0.8051, 0.8489, 0.1777, 0.8535, 0.1858, 0.8535, 0.1858, 0.8489, 0.1777, 0.1888, 0.8515, 0.2074, 0.8515, 0.2147, 0.8649, 0.1872, 0.8647, 0.861, 0.1692, 0.8658, 0.1754, 0.8535, 0.1858, 0.8489, 0.1777, 0.8415, 0.1536, 0.8544, 0.1613, 0.8417, 0.1691, 0.8324, 0.1636, 0.4359, 0.6976, 0.4359, 0.6934, 0.4359, 0.6934, 0.4359, 0.6976, 0.8324, 0.1636, 0.8417, 0.1691, 0.8337, 0.1819, 0.8251, 0.1802, 0.8356, 0.4136, 0.8355, 0.4316, 0.8126, 0.4198, 0.8128, 0.412, 0.1872, 0.8647, 0.2147, 0.8649, 0.2023, 0.8826, 0.1873, 0.8826, 0.8348, 0.2504, 0.8195, 0.2587, 0.815, 0.2451, 0.8252, 0.6481, 0.8152, 0.6453, 0.8177, 0.6302, 0.832, 0.6345, 0.8059, 0.6425, 0.7844, 0.636, 0.801, 0.6241, 0.8304, 0.2346, 0.8348, 0.2504, 0.815, 0.2451, 0.6774, 0.8544, 0.6643, 0.8548, 0.6658, 0.8328, 0.6837, 0.8343, 0.7851, 0.6211, 0.7844, 0.636, 0.7549, 0.6228, 0.7582, 0.6144, 0.8351, 0.401, 0.8356, 0.4136, 0.8128, 0.412, 0.8104, 0.4066, 0.456, 0.7019, 0.456, 0.7247, 0.4397, 0.7152, 0.4397, 0.7081, 0.8544, 0.1613, 0.861, 0.1692, 0.8489, 0.1777, 0.8417, 0.1691, 0.8417, 0.1691, 0.8489, 0.1777, 0.8363, 0.1864, 0.8337, 0.1819, 0.8702, 0.4046, 0.8711, 0.4231, 0.852, 0.4122, 0.853, 0.4028, 0.8647, 0.1305, 0.8697, 0.1518, 0.861, 0.1692, 0.8544, 0.1613, 0.853, 0.4028, 0.852, 0.4122, 0.8356, 0.4136, 0.8351, 0.401, 0.8647, 0.1305, 0.884, 0.1269, 0.8912, 0.1408, 0.8697, 0.1518, 0.9144, 0.4463, 0.8995, 0.4462, 0.899, 0.4237, 0.9151, 0.4264, 0.8995, 0.4462, 0.8763, 0.4472, 0.8711, 0.4231, 0.899, 0.4237, 0.6667, 0.8186, 0.6658, 0.8328, 0.6409, 0.8309, 0.6448, 0.8169, 0.8744, 0.3374, 0.88, 0.3568, 0.864, 0.369, 0.8677, 0.3415, 0.8861, 0.2326, 0.8774, 0.2427, 0.8615, 0.2356, 0.876, 0.2295, 0.864, 0.2764, 0.8643, 0.3043, 0.8558, 0.3053, 0.8521, 0.2777, 0.4494, 0.6959, 0.4494, 0.7101, 0.4379, 0.707, 0.4374, 0.7043, 0.09054, 0.3146, 0.1273, 0.3097, 0.1149, 0.3927, 0.6676, 0.8049, 0.6667, 0.8186, 0.6448, 0.8169, 0.6484, 0.8035, 0.8177, 0.6302, 0.8152, 0.6453, 0.8059, 0.6425, 0.801, 0.6241, 0.888, 0.2128, 0.8861, 0.2326, 0.876, 0.2295, 0.8738, 0.2123, 0.7951, 0.7235, 0.7922, 0.7408, 0.7768, 0.7363, 0.7841, 0.7202, 0.6658, 0.8328, 0.6643, 0.8548, 0.6529, 0.8552, 0.6409, 0.8309, 0.4579, 0.6817, 0.4606, 0.6809, 0.4621, 0.693, 0.461, 0.6933, 0.8079, 0.6728, 0.802, 0.6926, 0.7979, 0.6909, 0.799, 0.67, 0.8114, 0.6595, 0.8079, 0.6728, 0.799, 0.67, 0.8024, 0.6567, 0.8668, 0.2684, 0.864, 0.2764, 0.8521, 0.2777, 0.8545, 0.2673, 0.7986, 0.7077, 0.7951, 0.7235, 0.7841, 0.7202, 0.7911, 0.7052, 0.832, 0.7706, 0.81, 0.7875, 0.797, 0.7733, 0.823, 0.7521, 0.6643, 0.8548, 0.6728, 0.8774, 0.6566, 0.8707, 0.6529, 0.8552, 0.8774, 0.2427, 0.8698, 0.2598, 0.8571, 0.2563, 0.8615, 0.2356, 0.8692, 0.3204, 0.8744, 0.3374, 0.8677, 0.3415, 0.8616, 0.323, 0.01263, 0.03708, 0.02244, 0.03596, 0.02134, 0.05977, 0.01227, 0.05857, 0.3577, 0.0409, 0.3519, 0.01794, 0.3702, 0.01219, 0.3732, 0.02323, 0.03883, 0.03723, 0.02244, 0.03596, 0.02108, 0.02, 0.033, 0.01916, 0.033, 0.01916, 0.02108, 0.02, 0.01985, 0.008308, 0.0302, 0.008088, 0.8989, 0.911, 0.8917, 0.9061, 0.8891, 0.8724, 0.9114, 0.8796, 0.8623, 0.8912, 0.8917, 0.9061, 0.8878, 0.9245, 0.8672, 0.9177, 0.4609, 0.01863, 0.4706, 0.008088, 0.4987, 0.02761, 0.4741, 0.0308, 0.3732, 0.02323, 0.3819, 0.03882, 0.3728, 0.05401, 0.3577, 0.0409, 0.01047, 0.02185, 0.02108, 0.02, 0.02244, 0.03596, 0.01263, 0.03708, 0.7407, 0.4171, 0.779, 0.4266, 0.7822, 0.4538, 0.7494, 0.4534, 0.3732, 0.02323, 0.3702, 0.01219, 0.3813, 0.008698, 0.5865, 0.8804, 0.5891, 0.9048, 0.5533, 0.8984, 0.5908, 0.874, 0.5865, 0.8804, 0.5533, 0.8984, 0.549, 0.8891, 0.426, 0.6872, 0.425, 0.6859, 0.4278, 0.6853, 0.4277, 0.6868, 0.4247, 0.6842, 0.4269, 0.6796, 0.4286, 0.6792, 0.4276, 0.6837, 0.4278, 0.7087, 0.428, 0.707, 0.429, 0.7083, 0.425, 0.6859, 0.4247, 0.6842, 0.4276, 0.6837, 0.4278, 0.6853, 0.4269, 0.6796, 0.4279, 0.6764, 0.4286, 0.6792, 0.4261, 0.6965, 0.4247, 0.6957, 0.4261, 0.6941, 0.427, 0.6956, 0.4276, 0.6837, 0.4286, 0.6792, 0.4296, 0.6793, 0.4294, 0.6838, 0.4278, 0.6964, 0.4261, 0.6965, 0.427, 0.6956, 0.4278, 0.6853, 0.4276, 0.6837, 0.4294, 0.6838, 0.4296, 0.6854, 0.4286, 0.6792, 0.4279, 0.6764, 0.4296, 0.6793, 0.427, 0.6956, 0.4261, 0.6941, 0.429, 0.6935, 0.4287, 0.6952, 0.4256, 0.6927, 0.4247, 0.688, 0.4264, 0.6876, 0.4284, 0.6921, 0.4278, 0.7087, 0.428, 0.7099, 0.4264, 0.7096, 0.4261, 0.6941, 0.4256, 0.6927, 0.4284, 0.6921, 0.429, 0.6935, 0.4607, 0.6957, 0.4621, 0.6928, 0.4621, 0.6967, 0.4264, 0.7096, 0.425, 0.7099, 0.4251, 0.707, 0.4264, 0.7078, 0.4357, 0.694, 0.4353, 0.6891, 0.4369, 0.6896, 0.4386, 0.6948, 0.4278, 0.7087, 0.4264, 0.7096, 0.4264, 0.7078, 0.4353, 0.6956, 0.4357, 0.694, 0.4386, 0.6948, 0.4382, 0.6964, 0.4353, 0.6891, 0.4376, 0.6864, 0.4369, 0.6896, 0.4264, 0.7078, 0.4251, 0.707, 0.4276, 0.7057, 0.428, 0.707, 0.4451, 0.6964, 0.445, 0.691, 0.4468, 0.6911, 0.4481, 0.6967, 0.4278, 0.7087, 0.4264, 0.7078, 0.428, 0.707, 0.445, 0.698, 0.4451, 0.6964, 0.4481, 0.6967, 0.448, 0.6982, 0.445, 0.691, 0.4477, 0.688, 0.4468, 0.6911, 0.4503, 0.7074, 0.4513, 0.7086, 0.4485, 0.7095, 0.4486, 0.708, 0.4366, 0.6778, 0.4378, 0.683, 0.437, 0.6838, 0.4353, 0.6791, 0.4491, 0.7066, 0.4503, 0.7074, 0.4486, 0.708, 0.4513, 0.7086, 0.4517, 0.7098, 0.449, 0.7107, 0.4485, 0.7095, 0.4437, 0.6872, 0.4453, 0.685, 0.4453, 0.6873, 0.4423, 0.7106, 0.4438, 0.7101, 0.4438, 0.7129, 0.4423, 0.7123, 0.4386, 0.6983, 0.4371, 0.7029, 0.4355, 0.7034, 0.4359, 0.6992, 0.4412, 0.7116, 0.4423, 0.7106, 0.4423, 0.7123, 0.4382, 0.6969, 0.4386, 0.6983, 0.4359, 0.6992, 0.4355, 0.6978, 0.4371, 0.7029, 0.438, 0.7052, 0.4355, 0.7034, 0.4481, 0.7087, 0.4475, 0.7098, 0.4454, 0.7086, 0.4468, 0.708, 0.4348, 0.6898, 0.4348, 0.6928, 0.4333, 0.6924, 0.4321, 0.6892, 0.448, 0.7072, 0.4481, 0.7087, 0.4468, 0.708, 0.4348, 0.6884, 0.4348, 0.6898, 0.4321, 0.6892, 0.4322, 0.6878, 0.4348, 0.6928, 0.4345, 0.6961, 0.4333, 0.6924, 0.4468, 0.708, 0.4454, 0.7086, 0.4454, 0.7058, 0.4468, 0.7062, 0.4321, 0.6892, 0.4333, 0.6924, 0.4322, 0.693, 0.4303, 0.6902, 0.448, 0.7072, 0.4468, 0.708, 0.4468, 0.7062, 0.4454, 0.7086, 0.4444, 0.7088, 0.4444, 0.706, 0.4454, 0.7058, 0.4333, 0.6924, 0.4345, 0.6961, 0.4322, 0.693, 0.4505, 0.7062, 0.4517, 0.7067, 0.4513, 0.7086, 0.4503, 0.7074, 0.4394, 0.678, 0.4394, 0.6832, 0.4378, 0.683, 0.4366, 0.6778, 0.448, 0.7072, 0.4468, 0.7062, 0.4481, 0.7059, 0.4394, 0.6767, 0.4394, 0.678, 0.4366, 0.6778, 0.4366, 0.6764, 0.4394, 0.6832, 0.4369, 0.686, 0.4378, 0.683, 0.4322, 0.6874, 0.4309, 0.6866, 0.4335, 0.6852, 0.4338, 0.6865, 0.4301, 0.6851, 0.4302, 0.6796, 0.4317, 0.6788, 0.4327, 0.6837, 0.455, 0.7088, 0.4551, 0.7098, 0.4536, 0.7097, 0.4309, 0.6866, 0.4301, 0.6851, 0.4327, 0.6837, 0.4335, 0.6852, 0.4302, 0.6796, 0.4301, 0.6764, 0.4317, 0.6788, 0.4536, 0.7097, 0.4522, 0.7099, 0.4522, 0.7072, 0.4536, 0.708, 0.4327, 0.6837, 0.4317, 0.6788, 0.4324, 0.6782, 0.434, 0.6827, 0.455, 0.7088, 0.4536, 0.7097, 0.4536, 0.708, 0.4335, 0.6852, 0.4327, 0.6837, 0.434, 0.6827, 0.4348, 0.6842, 0.4317, 0.6788, 0.4301, 0.6764, 0.4324, 0.6782, 0.4536, 0.708, 0.4522, 0.7072, 0.4547, 0.7057, 0.4551, 0.7071, 0.4578, 0.6896, 0.4578, 0.6857, 0.4595, 0.6859, 0.4608, 0.6899, 0.455, 0.7088, 0.4536, 0.708, 0.4551, 0.7071, 0.4551, 0.7134, 0.4537, 0.7134, 0.4537, 0.7103, 0.4551, 0.7103, 0.433, 0.7071, 0.4345, 0.7039, 0.4345, 0.7081, 0.4402, 0.6871, 0.4399, 0.6857, 0.4428, 0.6864, 0.442, 0.6875, 0.4403, 0.684, 0.4399, 0.6791, 0.4416, 0.6796, 0.4432, 0.6848, 0.4572, 0.7107, 0.4556, 0.7106, 0.4564, 0.7095, 0.4399, 0.6857, 0.4403, 0.684, 0.4432, 0.6848, 0.4428, 0.6864, 0.4399, 0.6791, 0.442, 0.6764, 0.4416, 0.6796, 0.4564, 0.7095, 0.4558, 0.7079, 0.4588, 0.7079, 0.4583, 0.7095, 0.4259, 0.7049, 0.4261, 0.6997, 0.4278, 0.6999, 0.429, 0.7052, 0.4572, 0.7107, 0.4564, 0.7095, 0.4583, 0.7095, 0.4558, 0.7079, 0.4556, 0.7066, 0.4586, 0.7066, 0.4588, 0.7079, 0.4261, 0.6997, 0.429, 0.697, 0.4278, 0.6999, 0.4456, 0.6846, 0.4443, 0.684, 0.4459, 0.6825, 0.4465, 0.6837, 0.4437, 0.683, 0.4441, 0.679, 0.445, 0.6781, 0.4452, 0.6815, 0.4562, 0.6872, 0.4573, 0.6875, 0.4561, 0.6883, 0.4443, 0.684, 0.4437, 0.683, 0.4452, 0.6815, 0.4459, 0.6825, 0.4441, 0.679, 0.4437, 0.6764, 0.445, 0.6781, 0.4465, 0.6837, 0.4459, 0.6825, 0.4477, 0.6821, 0.4476, 0.6834, 0.4452, 0.6815, 0.445, 0.6781, 0.446, 0.6779, 0.447, 0.681, 0.4562, 0.6872, 0.4561, 0.6883, 0.4549, 0.6874, 0.4459, 0.6825, 0.4452, 0.6815, 0.447, 0.681, 0.4477, 0.6821, 0.439, 0.7124, 0.4376, 0.7134, 0.4387, 0.7111, 0.4582, 0.6967, 0.4578, 0.6955, 0.4603, 0.6955, 0.4597, 0.6967, 0.4578, 0.6942, 0.4583, 0.6904, 0.4597, 0.6904, 0.4603, 0.6943, 0.4562, 0.6872, 0.4549, 0.6874, 0.4555, 0.6861, 0.4578, 0.6955, 0.4578, 0.6942, 0.4603, 0.6943, 0.4603, 0.6955, 0.4387, 0.7111, 0.4376, 0.7134, 0.4376, 0.7107, 0.4555, 0.6861, 0.4549, 0.6851, 0.4573, 0.6852, 0.4569, 0.6861, 0.4528, 0.6828, 0.4524, 0.6791, 0.4537, 0.6794, 0.455, 0.6833, 0.4562, 0.6872, 0.4555, 0.6861, 0.4569, 0.6861, 0.4524, 0.6841, 0.4528, 0.6828, 0.455, 0.6833, 0.4547, 0.6845, 0.4524, 0.6791, 0.4533, 0.6764, 0.4537, 0.6794, 0.4524, 0.6966, 0.452, 0.6957, 0.4544, 0.6959, 0.4539, 0.6967, 0.4521, 0.6944, 0.452, 0.6903, 0.4534, 0.6904, 0.4545, 0.6946, 0.4562, 0.6872, 0.4569, 0.6861, 0.4573, 0.6875, 0.452, 0.6957, 0.4521, 0.6944, 0.4545, 0.6946, 0.4544, 0.6959, 0.452, 0.6903, 0.4542, 0.688, 0.4534, 0.6904, 0.4595, 0.68, 0.4583, 0.6803, 0.4583, 0.678, 0.4595, 0.6785, 0.4555, 0.6833, 0.4567, 0.6789, 0.4579, 0.6788, 0.4575, 0.683, 0.4606, 0.6791, 0.4595, 0.68, 0.4595, 0.6785, 0.4559, 0.6845, 0.4555, 0.6833, 0.4575, 0.683, 0.4579, 0.6842, 0.4567, 0.6789, 0.457, 0.6768, 0.4579, 0.6788, 0.4595, 0.6785, 0.4583, 0.678, 0.4601, 0.6768, 0.4606, 0.6778, 0.4399, 0.7017, 0.4416, 0.6982, 0.4428, 0.6982, 0.442, 0.7018, 0.4606, 0.6791, 0.4595, 0.6785, 0.4606, 0.6778, 0.4399, 0.703, 0.4399, 0.7017, 0.442, 0.7018, 0.442, 0.7031, 0.4416, 0.6982, 0.4413, 0.6959, 0.4428, 0.6982, 0.4304, 0.7023, 0.4303, 0.701, 0.4322, 0.7013, 0.4316, 0.7025, 0.4309, 0.7, 0.4323, 0.6965, 0.4334, 0.6967, 0.4328, 0.7003, 0.4312, 0.7034, 0.4304, 0.7023, 0.4316, 0.7025, 0.442, 0.7031, 0.442, 0.7018, 0.4437, 0.7014, 0.4438, 0.7028, 0.4428, 0.6982, 0.4413, 0.6959, 0.4438, 0.698, 0.4316, 0.7025, 0.4322, 0.7013, 0.4337, 0.7028, 0.4325, 0.7034, 0.4328, 0.7003, 0.4334, 0.6967, 0.4343, 0.6976, 0.4343, 0.7018, 0.4312, 0.7034, 0.4316, 0.7025, 0.4325, 0.7034, 0.4322, 0.7013, 0.4328, 0.7003, 0.4343, 0.7018, 0.4337, 0.7028, 0.4524, 0.6873, 0.453, 0.6849, 0.4538, 0.6873, 0.4554, 0.6967, 0.4549, 0.6955, 0.4573, 0.6956, 0.4569, 0.6967, 0.455, 0.6942, 0.4549, 0.6908, 0.4563, 0.6908, 0.4574, 0.6943, 0.4606, 0.6791, 0.4606, 0.6801, 0.4595, 0.68, 0.4549, 0.6955, 0.455, 0.6942, 0.4574, 0.6943, 0.4573, 0.6956, 0.4549, 0.6908, 0.4571, 0.6887, 0.4563, 0.6908, 0.437, 0.7069, 0.4382, 0.708, 0.4357, 0.7092, 0.4355, 0.7076, 0.4446, 0.6887, 0.4443, 0.6936, 0.443, 0.6938, 0.4423, 0.689, 0.4361, 0.7062, 0.437, 0.7069, 0.4355, 0.7076, 0.4382, 0.708, 0.439, 0.7091, 0.4365, 0.7103, 0.4357, 0.7092, 0.437, 0.7107, 0.437, 0.7134, 0.4355, 0.7114, 0.4508, 0.6764, 0.452, 0.6772, 0.4509, 0.6787, 0.4501, 0.6773, 0.4423, 0.689, 0.443, 0.6938, 0.4421, 0.6951, 0.4407, 0.6912, 0.4492, 0.6765, 0.4508, 0.6764, 0.4501, 0.6773, 0.4415, 0.688, 0.4423, 0.689, 0.4407, 0.6912, 0.4399, 0.6901, 0.443, 0.6938, 0.4446, 0.6955, 0.4421, 0.6951, 0.4501, 0.6773, 0.4509, 0.6787, 0.4481, 0.6792, 0.4484, 0.6777, 0.4513, 0.6801, 0.452, 0.6845, 0.4504, 0.6848, 0.4485, 0.6806, 0.4492, 0.6765, 0.4501, 0.6773, 0.4484, 0.6777, 0.4509, 0.6787, 0.4513, 0.6801, 0.4485, 0.6806, 0.4481, 0.6792, 0.4604, 0.6823, 0.4583, 0.6844, 0.46, 0.6809, 0.4513, 0.6992, 0.4516, 0.7007, 0.4489, 0.7004, 0.4496, 0.6989, 0.4513, 0.7021, 0.4516, 0.7058, 0.4501, 0.7056, 0.4485, 0.7017, 0.4503, 0.698, 0.4513, 0.6992, 0.4496, 0.6989, 0.4516, 0.7007, 0.4513, 0.7021, 0.4485, 0.7017, 0.4489, 0.7004, 0.46, 0.6809, 0.4583, 0.6844, 0.4583, 0.6807, 0.4376, 0.7057, 0.439, 0.7061, 0.4382, 0.708, 0.437, 0.7069, 0.4514, 0.6897, 0.4516, 0.6947, 0.4499, 0.6946, 0.4485, 0.6894, 0.4361, 0.7062, 0.4376, 0.7057, 0.437, 0.7069, 0.4516, 0.6882, 0.4514, 0.6897, 0.4485, 0.6894, 0.4487, 0.688, 0.4516, 0.6947, 0.449, 0.6976, 0.4499, 0.6946, 0.461, 0.7074, 0.4615, 0.7086, 0.4592, 0.7087, 0.4596, 0.7075, 0.4459, 0.7102, 0.4459, 0.7138, 0.445, 0.7137, 0.4444, 0.7102, 0.4602, 0.7066, 0.461, 0.7074, 0.4596, 0.7075, 0.4615, 0.7086, 0.4615, 0.7096, 0.4592, 0.7097, 0.4592, 0.7087, 0.4492, 0.6852, 0.4492, 0.6874, 0.4481, 0.686, 0.4315, 0.7043, 0.4323, 0.7053, 0.4303, 0.706, 0.4303, 0.7048, 0.4326, 0.7063, 0.4315, 0.7099, 0.4303, 0.7104, 0.4305, 0.7071, 0.4305, 0.7039, 0.4315, 0.7043, 0.4303, 0.7048, 0.4323, 0.7053, 0.4326, 0.7063, 0.4305, 0.7071, 0.4303, 0.706, 0.4315, 0.7099, 0.4321, 0.7117, 0.4303, 0.7104, 0.4614, 0.7123, 0.461, 0.7132, 0.4592, 0.7123, 0.4603, 0.7117, 0.435, 0.7085, 0.4342, 0.7112, 0.433, 0.7114, 0.433, 0.7089, 0.4613, 0.7111, 0.4614, 0.7123, 0.4603, 0.7117, 0.4481, 0.7006, 0.4475, 0.7015, 0.4462, 0.6998, 0.4469, 0.699, 0.4463, 0.7035, 0.4445, 0.7053, 0.4456, 0.7025, 0.4603, 0.7117, 0.4592, 0.7123, 0.4592, 0.7101, 0.4603, 0.7104, 0.4462, 0.6998, 0.4456, 0.7025, 0.4445, 0.7023, 0.4445, 0.6995, 0.4613, 0.7111, 0.4603, 0.7117, 0.4603, 0.7104, 0.4469, 0.699, 0.4462, 0.6998, 0.4445, 0.6995, 0.4451, 0.6986, 0.4456, 0.7025, 0.4445, 0.7053, 0.4445, 0.7023, 0.4573, 0.6981, 0.4578, 0.6988, 0.4556, 0.6987, 0.456, 0.698, 0.4578, 0.7, 0.4578, 0.7039, 0.4565, 0.7038, 0.4556, 0.6998, 0.4613, 0.7111, 0.4603, 0.7104, 0.4614, 0.7102, 0.4578, 0.6988, 0.4578, 0.7, 0.4556, 0.6998, 0.4556, 0.6987, 0.4578, 0.7039, 0.4558, 0.7062, 0.4565, 0.7038, 0.4265, 0.711, 0.427, 0.7119, 0.425, 0.7123, 0.4253, 0.7112, 0.4533, 0.6996, 0.4541, 0.7032, 0.4534, 0.7036, 0.4521, 0.7003, 0.4256, 0.7103, 0.4265, 0.711, 0.4253, 0.7112, 0.427, 0.7119, 0.427, 0.7128, 0.425, 0.7131, 0.425, 0.7123, 0.4505, 0.6852, 0.4505, 0.6872, 0.4496, 0.6859, 0.4281, 0.7107, 0.4292, 0.7103, 0.4292, 0.7122, 0.4281, 0.7118, 0.4604, 0.6989, 0.4594, 0.7019, 0.4583, 0.7022, 0.4585, 0.6995, 0.4274, 0.7114, 0.4281, 0.7107, 0.4281, 0.7118, 0.4602, 0.698, 0.4604, 0.6989, 0.4585, 0.6995, 0.4583, 0.6986, 0.4594, 0.7019, 0.46, 0.7034, 0.4583, 0.7022, 0.4281, 0.7118, 0.4292, 0.7122, 0.4282, 0.7133, 0.4275, 0.7125, 0.4479, 0.7105, 0.4479, 0.7134, 0.447, 0.7133, 0.4464, 0.7102, 0.4476, 0.686, 0.4476, 0.687, 0.4467, 0.6866, 0.4438, 0.7055, 0.4433, 0.7062, 0.4424, 0.7048, 0.443, 0.704, 0.4425, 0.7081, 0.4407, 0.7096, 0.442, 0.7073, 0.4467, 0.6866, 0.4458, 0.687, 0.4458, 0.685, 0.4467, 0.6853, 0.4424, 0.7048, 0.442, 0.7073, 0.441, 0.707, 0.4407, 0.7043, 0.4476, 0.686, 0.4467, 0.6866, 0.4467, 0.6853, 0.443, 0.704, 0.4424, 0.7048, 0.4407, 0.7043, 0.4413, 0.7035, 0.442, 0.7073, 0.4407, 0.7096, 0.441, 0.707, 0.4544, 0.6981, 0.455, 0.6987, 0.4532, 0.6986, 0.4533, 0.698, 0.4551, 0.6997, 0.4551, 0.7032, 0.4541, 0.7032, 0.4533, 0.6996, 0.4476, 0.686, 0.4467, 0.6853, 0.4476, 0.6851, 0.455, 0.6987, 0.4551, 0.6997, 0.4533, 0.6996, 0.4532, 0.6986, 0.4551, 0.7032, 0.4535, 0.7052, 0.4541, 0.7032, 0.439, 0.7055, 0.4439, 0.7163, 0.4439, 0.7163, 0.439, 0.7055, 0.4217, 0.6913, 0.4359, 0.6934, 0.4359, 0.6976, 0.4227, 0.6959, 0.426, 0.6869, 0.4364, 0.689, 0.4364, 0.689, 0.426, 0.6869, 0.426, 0.6869, 0.4364, 0.689, 0.4359, 0.6934, 0.4217, 0.6913, 0.4397, 0.6771, 0.4397, 0.7082, 0.4219, 0.6915, 0.4238, 0.6876, 0.4364, 0.689, 0.4359, 0.6934, 0.4359, 0.6934, 0.4364, 0.689, 0.4359, 0.6934, 0.4364, 0.689, 0.4364, 0.689, 0.4359, 0.6934, 0.4364, 0.689, 0.4451, 0.6907, 0.4477, 0.6952, 0.4359, 0.6934, 0.4364, 0.689, 0.4451, 0.6907, 0.4451, 0.6907, 0.4364, 0.689, 0.4359, 0.6934, 0.4477, 0.6952, 0.447, 0.6991, 0.4359, 0.6976, 0.4451, 0.6907, 0.4477, 0.6952, 0.4477, 0.6952, 0.4451, 0.6907, 0.4477, 0.6952, 0.447, 0.6991, 0.447, 0.6991, 0.4477, 0.6952, 0.1642, 0.8645, 0.1747, 0.8826, 0.1642, 0.8645, 0.4477, 0.6952, 0.4602, 0.6865, 0.4602, 0.6865, 0.4477, 0.6952, 0.4602, 0.6865, 0.4648, 0.6946, 0.447, 0.6991, 0.4477, 0.6952, 0.447, 0.6991, 0.4477, 0.6952, 0.4477, 0.6952, 0.447, 0.6991, 0.425, 0.683, 0.4262, 0.68, 0.4374, 0.6914, 0.437, 0.6925, 0.8663, 0.2228, 0.8591, 0.214, 0.8591, 0.214, 0.8663, 0.2228, 0.4494, 0.7084, 0.452, 0.7085, 0.4508, 0.7173, 0.4499, 0.7172, 0.4566, 0.7168, 0.4578, 0.7169, 0.4574, 0.7179, 0.4571, 0.7178, 0.4632, 0.6808, 0.4655, 0.68, 0.4655, 0.6941, 0.4652, 0.6942, 0.4364, 0.6972, 0.4373, 0.6974, 0.4373, 0.6993, 0.4363, 0.6994, 0.425, 0.6972, 0.425, 0.683, 0.437, 0.6925, 0.4372, 0.6939, 0.4606, 0.6809, 0.4632, 0.68, 0.4632, 0.6927, 0.4621, 0.693, 0.4353, 0.6981, 0.4364, 0.6972, 0.4363, 0.6994, 0.4353, 0.6994, 0.4486, 0.68, 0.4486, 0.6959, 0.4374, 0.6935, 0.4376, 0.6915, 0.461, 0.6933, 0.4621, 0.693, 0.4618, 0.6949, 0.4607, 0.6937, 0.459, 0.6964, 0.4619, 0.6963, 0.4602, 0.7083, 0.459, 0.7084, 0.4621, 0.693, 0.4632, 0.6927, 0.4629, 0.695, 0.4618, 0.6949, 0.425, 0.7017, 0.4353, 0.6972, 0.4353, 0.7109, 0.4343, 0.7107, 0.4619, 0.6963, 0.4648, 0.6959, 0.4614, 0.7084, 0.4602, 0.7083, 0.685, 0.82, 0.686, 0.8062, 0.685, 0.82, 0.9268, 0.4464, 0.9144, 0.4463, 0.9151, 0.4264, 0.9284, 0.4287, 0.4359, 0.6934, 0.4359, 0.6976, 0.4359, 0.6976, 0.4359, 0.6934, 0.1642, 0.8645, 0.1872, 0.8647, 0.1873, 0.8826, 0.1747, 0.8826, 0.8212, 0.1569, 0.8324, 0.1636, 0.8251, 0.1802, 0.8147, 0.1781, 0.4439, 0.7163, 0.4436, 0.7322, 0.4436, 0.7322, 0.4439, 0.7163, 0.8261, 0.1444, 0.8415, 0.1536, 0.8324, 0.1636, 0.8212, 0.1569, 0.1734, 0.8515, 0.1888, 0.8515, 0.1872, 0.8647, 0.1642, 0.8645, 0.8631, 0.5369, 0.8589, 0.5508, 0.8312, 0.5527, 0.8414, 0.5441, 0.9102, 0.4787, 0.9212, 0.4802, 0.9195, 0.5003, 0.9113, 0.4948, 0.1734, 0.837, 0.1888, 0.837, 0.1888, 0.8515, 0.1734, 0.8515, 0.9284, 0.4287, 0.9151, 0.4264, 0.9158, 0.4099, 0.9304, 0.4122, 0.2074, 0.8371, 0.1888, 0.837, 0.1911, 0.8129, 0.2067, 0.813, 0.9284, 0.4649, 0.9172, 0.4658, 0.9144, 0.4463, 0.9268, 0.4464, 0.8457, 0.1249, 0.8561, 0.1279, 0.8415, 0.1536, 0.8261, 0.1444, 0.9167, 0.5185, 0.9139, 0.5152, 0.9195, 0.5003, 0.9262, 0.5048, 0.9284, 0.4649, 0.9304, 0.4814, 0.9212, 0.4802, 0.9172, 0.4658, 0.8442, 0.0648, 0.8537, 0.05392, 0.8636, 0.1004, 0.8532, 0.1031, 0.9033, 0.5271, 0.8973, 0.5327, 0.9139, 0.5152, 0.9167, 0.5185, 0.8532, 0.1031, 0.8636, 0.1004, 0.8561, 0.1279, 0.8457, 0.1249, 0.8844, 0.5552, 0.8555, 0.5623, 0.8589, 0.5508, 0.8802, 0.5496, 0.8137, 0.02242, 0.8591, 0.0477, 0.8537, 0.05392, 0.8144, 0.03085, 0.9033, 0.5271, 0.8844, 0.5552, 0.8802, 0.5496, 0.8973, 0.5327, 0.616, 0.04847, 0.6424, 0.04313, 0.6606, 0.06109, 0.6363, 0.06789, 0.3714, 0.09625, 0.3847, 0.0999, 0.3504, 0.1293, 0.3338, 0.1253, 0.2759, 0.09844, 0.3714, 0.09625, 0.3338, 0.1253, 0.267, 0.1233, 0.5659, 0.06537, 0.5974, 0.05475, 0.6063, 0.07775, 0.5786, 0.08688, 0.4605, 0.0776, 0.4856, 0.07307, 0.5231, 0.09586, 0.4993, 0.1019, 0.1889, 0.09277, 0.2084, 0.0896, 0.1943, 0.1135, 0.1762, 0.1145, 0.4856, 0.07307, 0.5659, 0.06537, 0.5786, 0.08688, 0.5231, 0.09586, 0.2084, 0.0896, 0.2457, 0.09449, 0.2341, 0.1189, 0.1943, 0.1135, 0.3577, 0.0409, 0.3728, 0.05401, 0.3781, 0.07462, 0.3639, 0.06582, 0.589, 0.01764, 0.6036, 0.01254, 0.621, 0.02631, 0.6011, 0.03152, 0.2344, 0.04478, 0.2593, 0.04784, 0.2545, 0.06901, 0.2227, 0.06496, 0.4987, 0.02761, 0.5483, 0.01918, 0.5562, 0.03998, 0.4928, 0.04808, 0.2177, 0.04989, 0.2344, 0.04478, 0.2227, 0.06496, 0.2048, 0.06904, 0.4741, 0.0308, 0.4987, 0.02761, 0.4928, 0.04808, 0.468, 0.05187, 0.5483, 0.01918, 0.5734, 0.01823, 0.584, 0.03475, 0.5562, 0.03998, 0.2864, 0.05117, 0.3577, 0.0409, 0.3639, 0.06582, 0.2817, 0.07246, 0.01135, 0.1211, 0.03226, 0.122, 0.03065, 0.1759, 0.01038, 0.187, 0.253, 0.352, 0.2494, 0.2909, 0.3057, 0.2776, 0.3024, 0.3517, 0.2925, 0.6112, 0.2853, 0.5242, 0.3245, 0.5203, 0.3224, 0.6007, 0.2381, 0.2268, 0.2204, 0.1414, 0.2586, 0.1466, 0.2827, 0.2206, 0.2593, 0.04784, 0.2606, 0.02476, 0.3258, 0.02009, 0.2864, 0.05117, 0.2743, 0.4547, 0.253, 0.352, 0.3024, 0.3517, 0.2983, 0.4513, 0.2853, 0.5242, 0.2743, 0.4547, 0.2983, 0.4513, 0.3245, 0.5203, 0.2545, 0.06901, 0.2593, 0.04784, 0.2864, 0.05117, 0.2817, 0.07246, 0.3233, 0.6564, 0.2925, 0.6112, 0.3224, 0.6007, 0.3478, 0.6612, 0.2457, 0.09449, 0.2545, 0.06901, 0.2817, 0.07246, 0.2759, 0.09844, 0.0533, 0.1206, 0.03226, 0.122, 0.02134, 0.05977, 0.04393, 0.0629, 0.2341, 0.1189, 0.2457, 0.09449, 0.2759, 0.09844, 0.267, 0.1233, 0.2204, 0.1414, 0.2341, 0.1189, 0.267, 0.1233, 0.2586, 0.1466, 0.2494, 0.2909, 0.2381, 0.2268, 0.2827, 0.2206, 0.3057, 0.2776, 0.5974, 0.05475, 0.584, 0.03475, 0.6011, 0.03152, 0.616, 0.04847, 0.5979, 0.6329, 0.6044, 0.5737, 0.6585, 0.576, 0.6165, 0.1829, 0.6173, 0.09845, 0.6554, 0.08614, 0.6576, 0.1843, 0.6173, 0.09845, 0.6063, 0.07775, 0.6363, 0.06789, 0.6554, 0.08614, 0.6063, 0.07775, 0.5974, 0.05475, 0.616, 0.04847, 0.6363, 0.06789, 0.6192, 0.2498, 0.6165, 0.1829, 0.6576, 0.1843, 0.671, 0.2571, 0.6044, 0.5737, 0.6061, 0.4907, 0.6457, 0.491, 0.6585, 0.576, 0.6222, 0.3166, 0.6192, 0.2498, 0.671, 0.2571, 0.6871, 0.316, 0.9098, 0.8051, 0.891, 0.7904, 0.9114, 0.7897, 0.6134, 0.4197, 0.6222, 0.3166, 0.6871, 0.316, 0.6512, 0.42, 0.584, 0.03475, 0.5734, 0.01823, 0.589, 0.01764, 0.6011, 0.03152, 0.6061, 0.4907, 0.6134, 0.4197, 0.6512, 0.42, 0.6457, 0.491, 0.8989, 0.911, 0.8975, 0.9319, 0.8878, 0.9245, 0.8917, 0.9061, 0.8771, 0.6662, 0.8869, 0.6386, 0.9002, 0.639, 0.8927, 0.6732, 0.4818, 0.8836, 0.4732, 0.8895, 0.4601, 0.8847, 0.4619, 0.8748, 0.471, 0.8994, 0.4793, 0.9008, 0.4721, 0.9217, 0.4732, 0.8895, 0.471, 0.8994, 0.4585, 0.8973, 0.4601, 0.8847, 0.9133, 0.3571, 0.8977, 0.3763, 0.88, 0.3568, 0.8996, 0.3421, 0.88, 0.3568, 0.8977, 0.3763, 0.869, 0.3841, 0.864, 0.369, 0.8977, 0.3763, 0.9058, 0.3848, 0.869, 0.3841, 0.8977, 0.3763, 0.9133, 0.3571, 0.9101, 0.373, 0.9058, 0.3848, 0.8643, 0.3043, 0.8692, 0.3204, 0.8616, 0.323, 0.8558, 0.3053, 0.802, 0.6926, 0.7986, 0.7077, 0.7911, 0.7052, 0.7979, 0.6909, 0.7841, 0.7202, 0.7698, 0.716, 0.7758, 0.7004, 0.7911, 0.7052, 0.8677, 0.3415, 0.8381, 0.3397, 0.8398, 0.3232, 0.8616, 0.323, 0.8091, 0.7269, 0.7951, 0.7235, 0.7986, 0.7077, 0.8105, 0.7103, 0.8381, 0.3397, 0.8171, 0.3323, 0.8218, 0.3187, 0.8398, 0.3232, 0.7698, 0.716, 0.7446, 0.7055, 0.7568, 0.6919, 0.7758, 0.7004, 0.8846, 0.3296, 0.8744, 0.3374, 0.8692, 0.3204, 0.8788, 0.3137, 0.8698, 0.2598, 0.8668, 0.2684, 0.8545, 0.2673, 0.8571, 0.2563, 0.8152, 0.6453, 0.8114, 0.6595, 0.8024, 0.6567, 0.8059, 0.6425, 0.8521, 0.2777, 0.8366, 0.2837, 0.8357, 0.2676, 0.8545, 0.2673, 0.799, 0.67, 0.7939, 0.6665, 0.7893, 0.6517, 0.8024, 0.6567, 0.7939, 0.6665, 0.7806, 0.6614, 0.7744, 0.6547, 0.7893, 0.6517, 0.8726, 0.2765, 0.864, 0.2764, 0.8668, 0.2684, 0.8783, 0.2697, 0.8137, 0.6739, 0.8079, 0.6728, 0.8114, 0.6595, 0.8193, 0.6614, 0.8366, 0.2837, 0.8253, 0.287, 0.8225, 0.2733, 0.8357, 0.2676, 0.797, 0.7733, 0.7799, 0.7626, 0.7922, 0.7408, 0.823, 0.7521, 0.7892, 0.7744, 0.7799, 0.7626, 0.797, 0.7733, 0.81, 0.7875, 0.8202, 0.3532, 0.8468, 0.3703, 0.822, 0.3644, 0.7799, 0.7626, 0.7691, 0.7557, 0.7768, 0.7363, 0.7922, 0.7408, 0.7892, 0.7744, 0.81, 0.7875, 0.7865, 0.7967, 0.7776, 0.7759, 0.8489, 0.1777, 0.8363, 0.1864, 0.8489, 0.1777, 0.4397, 0.7019, 0.4397, 0.6771, 0.452, 0.6827, 0.4547, 0.6905, 0.4602, 0.6865, 0.4648, 0.6946, 0.4648, 0.6946, 0.4602, 0.6865, 0.7514, 0.6311, 0.7582, 0.6144, 0.7549, 0.6228, 0.4547, 0.7084, 0.4586, 0.7084, 0.4578, 0.7169, 0.4566, 0.7168, 0.8663, 0.2228, 0.8706, 0.2097, 0.8663, 0.2228, 0.4579, 0.68, 0.4579, 0.6929, 0.4486, 0.6828, 0.4494, 0.6812])
me_cube.materials.append(mat_dragonmaterial)
me_cube.use_paint_bone_selection = False
me_cube.use_paint_mask = True
me_cube.update()

# ---- objects
ob_dragon = bpy.data.objects.new('Dragon', me_cube)

# ---- transforms, parenting, visibility, modifiers, constraints
ob_dragon.location = (0.0, 0.0, 0.0)
_m = ob_dragon.modifiers.new('Mirror', 'MIRROR')

# ---- collection membership
scene.collection.objects.link(ob_dragon)

# ---- scene / render settings (as saved in the file)
scene.frame_start = 1; scene.frame_end = 250; scene.frame_set(239)
scene.render.engine = 'BLENDER_EEVEE_NEXT'
bpy.context.view_layer.update()

# ---- added for rendering (the .blend has no active camera and no usable light): camera, sun
cam_auto = bpy.data.cameras.new('AutoCamera')
cam_auto.lens = 50.0
cam_auto.sensor_width = 36.0
cam_auto.clip_end = 1000.0
ob_auto_camera = bpy.data.objects.new('AutoCamera', cam_auto)
scene.collection.objects.link(ob_auto_camera)
ob_auto_camera.location = (9.31882, -10.2327, 8.10761)
ob_auto_camera.rotation_euler = (1.09748, -7.21219e-08, 0.694738)
scene.camera = ob_auto_camera
light_auto_sun = bpy.data.lights.new('AutoSun', 'SUN')
light_auto_sun.energy = 3.0
light_auto_sun.angle = 0.0523599
ob_auto_sun = bpy.data.objects.new('AutoSun', light_auto_sun)
scene.collection.objects.link(ob_auto_sun)
ob_auto_sun.rotation_euler = (0.872665, 0.174533, 0.523599)
bpy.context.view_layer.update()
